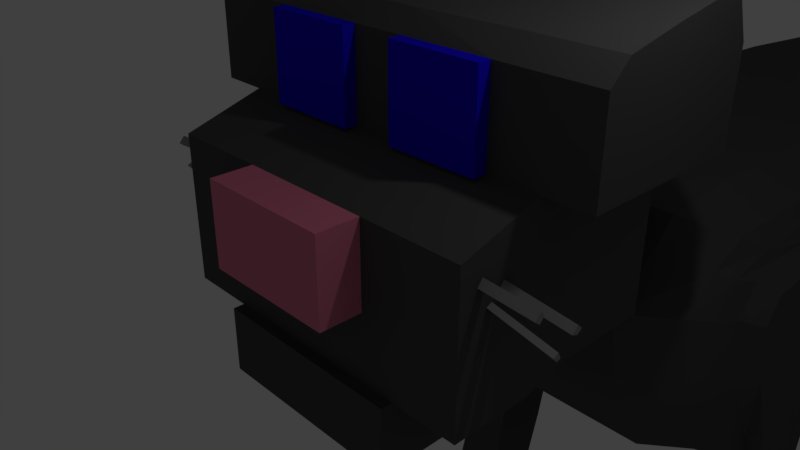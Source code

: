 # Source: Kot2.blend  (saved by Blender 2.79.0; exported with 4.5.12 LTS)
import bpy
from mathutils import Matrix  # noqa: F401  (used for matrix-valued properties, if any)

bpy.ops.wm.read_factory_settings(use_empty=True)
scene = bpy.context.scene
scene.name = 'Scene'

# ---- collections
col_collection_1 = bpy.data.collections.new('Collection 1'); scene.collection.children.link(col_collection_1)

# ---- materials (node trees are filled in below, after node groups)
mat_other = bpy.data.materials.new('Other')
mat_other.alpha_threshold = 0.0
mat_other.use_transparent_shadow = False
mat_other.diffuse_color = (0.8, 0.2124, 0.3257, 1.0)
mat_other.roughness = 0.5
mat_other.line_color = (0.0, 0.0, 0.0, 1.0)
mat_fur = bpy.data.materials.new('Fur')
mat_fur.alpha_threshold = 0.0
mat_fur.use_transparent_shadow = False
mat_fur.diffuse_color = (0.08115, 0.08115, 0.08115, 1.0)
mat_fur.roughness = 0.5
mat_oczy = bpy.data.materials.new('Oczy')
mat_oczy.alpha_threshold = 0.0
mat_oczy.use_transparent_shadow = False
mat_oczy.diffuse_color = (0.01152, 0.002159, 0.8, 1.0)
mat_oczy.roughness = 0.5
mat_w__y = bpy.data.materials.new('Wąśy')
mat_w__y.alpha_threshold = 0.0
mat_w__y.use_transparent_shadow = False
mat_w__y.diffuse_color = (0.2754, 0.2754, 0.2754, 1.0)
mat_w__y.roughness = 0.5

# ---- material node trees

# ---- world
world_world = bpy.data.worlds.new('World'); scene.world = world_world
world_world.color = (0.05088, 0.05088, 0.05088)
world_world.use_sun_shadow = False
world_world.sun_shadow_jitter_overblur = 0.0
world_world.cycles.sampling_method = 'MANUAL'

# ---- cameras
cam_camera = bpy.data.cameras.new('Camera')
cam_camera.clip_end = 100.0
cam_camera.lens = 35.0
cam_camera.sensor_width = 32.0
cam_camera.sensor_height = 18.0
cam_camera.ortho_scale = 7.314
cam_camera.dof.focus_distance = 0.0
cam_camera.dof.aperture_fstop = 128.0

# ---- lights
light_lamp = bpy.data.lights.new('Lamp', 'POINT')
light_lamp.transmission_factor = 0.0
light_lamp.cutoff_distance = 30.0
light_lamp.energy = 100.0
light_lamp.shadow_buffer_clip_start = 1.001
light_lamp.shadow_soft_size = 0.1
light_lamp.shadow_maximum_resolution = 0.006
light_lamp.use_absolute_resolution = True

# ---- meshes
me_cube = bpy.data.meshes.new('Cube')
me_cube.from_pydata([(-1.497, -1.0, 0.0), (-1.5, -1.0, -1.0), (-1.0, -1.0, -1.0), (-1.0, -1.0, 0.0), (-2.497, -1.0, 1.224), (-1.0, -1.0, 1.224), (-1.497, -1.0, 1.224), (-2.497, -1.0, -1.0), (-2.497, -1.0, 0.0), (-2.497, 0.1801, 1.596), (-1.0, -1.0, -2.0), (-1.5, -1.0, -2.0), (-0.09281, -1.0, -1.0), (-0.09281, -1.0, 0.0), (-1.0, 0.1785, -2.0), (-0.392, 0.1801, 1.596), (-1.746, 0.1801, 1.596), (-2.497, 0.1801, 2.882), (-0.392, 0.1801, 2.882), (-1.746, 0.1801, 2.882), (-3.19, 0.1801, 1.596), (-3.19, 0.1801, 2.882), (-2.327, 2.349, 3.51), (-1.0, 2.362, 3.527), (-1.464, 2.313, 3.494), (-3.19, 2.385, 3.527), (-2.565, 2.385, 5.485), (-0.09281, -1.612, 0.0), (-1.0, -1.612, 0.0), (-1.0, -1.612, 1.224), (-0.392, -0.0128, 1.596), (-1.746, -0.0128, 1.596), (-0.392, -0.0128, 2.882), (-1.746, -0.0128, 2.882), (-0.09281, -1.165, -1.0), (-1.5, -1.165, -2.0), (-1.0, -1.165, -2.0), (-0.09281, -1.165, -2.0), (-1.0, -1.165, -1.0), (-1.5, -1.165, -1.0), (-2.497, 0.4727, 3.161), (-0.392, 0.4148, 3.161), (-1.746, 0.4727, 3.161), (-3.19, 0.4727, 3.161), (-2.497, 0.182, 1.224), (-2.497, 0.182, -1.0), (-2.497, 0.182, 0.0), (-1.5, 0.1794, -1.0), (-1.5, 0.1785, -2.0), (-1.5, 1.012, -1.0), (-1.5, 1.012, -2.0), (-2.343, 0.9901, -1.0), (-2.343, 0.9901, 0.0), (-2.497, 0.9874, 1.596), (-2.343, 0.9893, 1.224), (-3.19, 0.4352, 1.596), (-3.19, 0.4352, 2.882), (-3.19, 1.774, 1.596), (-3.19, 1.774, 2.882), (-1.0, 3.229, 3.527), (-1.0, 4.065, 2.761), (-1.497, 4.088, 2.761), (-1.0, 4.207, 1.713), (-1.497, 4.23, 1.713), (-1.0, 4.023, -0.4707), (-1.497, 4.047, -0.4707), (-1.0, 2.674, -0.9429), (-1.497, 2.697, -0.9429), (-1.0, 2.644, -2.036), (-1.497, 2.667, -2.036), (-1.0, 1.009, -1.965), (-1.5, 0.196, -1.0), (-2.343, 2.693, -1.0), (-1.5, 0.9861, -1.0), (-2.343, 2.693, 0.0), (-2.497, 2.69, 1.596), (-2.343, 2.692, 1.224), (-3.19, 2.688, 1.596), (-3.19, 2.688, 2.882), (-2.344, 3.388, 2.821), (-3.19, 1.347, 3.344), (-2.451, 3.061, 3.99), (-2.592, 3.061, 3.548), (-2.21, 3.061, 3.548), (-1.479, 2.389, 3.527), (-3.195, 2.404, 3.527), (-2.565, 2.385, 5.485), (-2.451, 3.061, 3.99), (-2.596, 3.08, 3.548), (-2.21, 3.061, 3.548), (-2.497, -0.6643, 0.9615), (-2.497, -0.6031, 0.8903), (-2.497, -0.6659, 0.8057), (-2.497, -0.7436, 0.8643), (-2.497, -0.3219, 0.8014), (-2.497, -0.2477, 0.7329), (-2.497, -0.3178, 0.6783), (-2.497, -0.4019, 0.7117), (-2.497, -0.5064, 0.6062), (-2.497, -0.4636, 0.524), (-2.497, -0.5211, 0.4991), (-2.497, -0.5845, 0.5682), (-3.241, -0.6643, 0.9023), (-3.241, -0.6031, 0.8311), (-3.241, -0.6659, 0.7465), (-3.241, -0.7436, 0.8051), (-3.376, -0.2185, 0.6125), (-3.376, -0.1444, 0.544), (-3.376, -0.2145, 0.4894), (-3.376, -0.2985, 0.5227), (-3.376, -0.5064, 0.4172), (-3.376, -0.4636, 0.335), (-3.376, -0.5211, 0.3101), (-3.376, -0.5845, 0.3792), (-1.497, 4.1, 0.1694), (-1.0, 4.077, 0.1694), (-1.0, 4.095, -0.6034), (-1.0, 4.409, -0.2634), (-1.0, 3.006, -1.376), (-1.0, 5.978, -0.1753), (-1.0, 7.578, -0.2261), (-1.0, 9.699, -0.2261), (-1.0, 11.97, -0.2626), (-1.0, 14.18, -0.3153), (-1.0, 16.55, -0.4206), (-1.0, 17.34, -0.5785), (-1.0, 17.87, -1.289), (-1.0, 17.91, -2.679), (-1.0, 17.91, -3.849), (-1.0, 17.76, -4.836), (-1.0, 17.43, -5.348), (-1.0, 16.19, -5.531), (-1.0, 14.51, -5.311), (-1.0, 12.27, -5.384), (-1.0, 10.3, -5.384), (-1.0, 8.472, -5.348), (-1.0, 6.461, -5.348), (-1.0, 4.78, -4.946), (-1.0, 3.5, -3.044), (-1.792, 4.095, -0.6034), (-1.792, 4.409, -0.2634), (-1.792, 3.006, -1.376), (-1.792, 5.978, -0.1753), (-1.792, 7.578, -0.2261), (-1.792, 9.699, -0.2261), (-1.792, 11.97, -0.2626), (-1.792, 14.18, -0.3153), (-1.792, 16.55, -0.4206), (-1.792, 17.34, -0.5785), (-1.792, 17.87, -1.289), (-1.792, 17.91, -2.679), (-1.792, 17.91, -3.849), (-1.792, 17.76, -4.836), (-1.792, 17.43, -5.348), (-1.792, 16.19, -5.531), (-1.455, 14.51, -5.311), (-1.455, 12.27, -5.384), (-1.455, 10.3, -5.384), (-1.539, 8.472, -5.348), (-1.557, 6.461, -5.348), (-1.557, 4.78, -4.946), (-1.792, 3.5, -3.044), (-2.645, 4.216, -0.8138), (-2.645, 4.904, -0.4993), (-2.645, 3.666, -1.394), (-2.645, 6.646, -0.496), (-2.645, 8.046, -0.5404), (-2.645, 9.901, -0.5404), (-2.645, 11.88, -0.5724), (-2.645, 13.82, -0.6185), (-2.645, 15.89, -0.7106), (-2.645, 17.06, -0.8441), (-2.645, 17.43, -1.365), (-2.645, 17.53, -2.646), (-2.645, 17.5, -3.777), (-2.645, 17.21, -4.545), (-2.363, 16.52, -5.253), (-2.363, 14.66, -5.232), (-2.308, 14.11, -4.99), (-2.308, 12.16, -5.054), (-2.308, 10.43, -5.054), (-2.392, 8.828, -5.022), (-2.447, 7.77, -5.241), (-2.41, 5.181, -4.764), (-2.645, 3.984, -3.092), (-2.836, 4.517, -0.997), (-2.836, 5.405, -0.8284), (-2.836, 4.123, -1.526), (-2.836, 7.399, -0.8596), (-2.836, 8.57, -0.8968), (-2.836, 10.12, -0.8968), (-2.836, 11.78, -0.9236), (-2.836, 13.4, -0.9621), (-2.836, 15.37, -0.94), (-2.836, 16.59, -1.028), (-2.836, 17.06, -1.543), (-2.836, 17.13, -2.678), (-2.836, 17.02, -3.612), (-2.836, 16.91, -4.275), (-2.836, 16.41, -4.799), (-2.836, 14.5, -4.727), (-2.499, 13.64, -4.62), (-2.499, 12.01, -4.673), (-2.499, 10.56, -4.673), (-2.582, 9.225, -4.647), (-2.819, 7.753, -5.184), (-2.836, 5.476, -4.686), (-2.836, 4.375, -3.054), (-2.977, 4.95, -1.111), (-2.977, 6.622, -1.041), (-2.977, 4.543, -1.621), (-2.977, 7.98, -1.14), (-2.977, 8.974, -1.172), (-2.977, 10.29, -1.172), (-2.977, 11.77, -1.166), (-2.977, 13.08, -1.227), (-2.977, 14.66, -1.222), (-2.977, 16.18, -1.186), (-2.977, 16.76, -1.635), (-2.977, 16.86, -2.655), (-2.977, 16.8, -3.469), (-2.977, 16.63, -4.113), (-2.977, 16.35, -4.513), (-2.977, 14.38, -4.343), (-2.64, 13.28, -4.334), (-2.64, 11.89, -4.38), (-2.64, 10.67, -4.38), (-2.724, 9.334, -4.485), (-2.977, 7.761, -4.641), (-2.977, 5.798, -4.508), (-2.977, 4.902, -3.042), (-2.64, 11.89, -3.028), (-2.64, 10.67, -3.028), (-2.977, 11.74, -1.884), (-2.977, 10.55, -1.912), (-2.64, 13.14, -3.012), (-2.977, 14.23, -3.093), (-2.977, 13.12, -1.888), (-2.977, 9.181, -1.91), (-2.977, 14.23, -1.898), (-2.724, 9.388, -3.038), (-2.977, 8.186, -1.943), (-2.977, 8.263, -3.012), (-0.371, 17.54, -0.854), (-0.3625, 17.68, -1.035), (-0.2334, 17.77, -1.16), (-0.3644, 18.0, -0.8631), (-0.3609, 18.0, -1.033), (-0.2334, 18.0, -1.156), (-0.3637, 18.42, -0.8621), (-0.3601, 18.42, -1.032), (-0.2326, 18.43, -1.155), (-0.3628, 18.92, -0.8609), (-0.3593, 18.92, -1.03), (-0.2318, 18.93, -1.154), (-0.3616, 19.62, -0.8593), (-0.3581, 19.62, -1.029), (-0.2306, 19.62, -1.152), (-0.3602, 20.45, -0.8573), (-0.3567, 20.45, -1.027), (-0.2291, 20.45, -1.15), (-0.3585, 21.47, -0.8549), (-0.3549, 21.47, -1.025), (-0.2274, 21.47, -1.148), (-0.3571, 22.27, -0.8531), (-0.3535, 22.27, -1.023), (-0.226, 22.28, -1.146), (-0.3555, 23.19, -0.8509), (-0.3519, 23.19, -1.021), (-0.2244, 23.19, -1.144), (-0.354, 24.07, -0.8489), (-0.3504, 24.07, -1.018), (-0.2229, 24.07, -1.142), (-0.3103, 25.64, -0.8681), (-0.3115, 25.64, -1.01), (-0.2031, 25.64, -1.113), (-0.1822, 26.63, -0.8995), (-0.2067, 26.66, -0.979), (-0.1679, 26.66, -1.056), (-3.277, 5.203, -1.312), (-3.277, 4.86, -1.741), (-3.277, 6.613, -1.252), (-3.277, 7.756, -1.336), (-3.277, 16.01, -1.437), (-3.277, 14.73, -1.468), (-3.277, 16.5, -1.817), (-3.277, 16.58, -2.68), (-3.277, 16.59, -3.311), (-3.277, 16.51, -3.826), (-3.277, 16.31, -4.471), (-3.277, 14.49, -4.301), (-3.277, 5.724, -4.228), (-3.277, 7.835, -4.304), (-3.277, 5.163, -2.939), (-3.277, 14.36, -3.051), (-3.277, 14.36, -2.04), (-3.277, 7.93, -2.013), (-3.277, 6.777, -1.851), (-3.277, 7.995, -2.914), (-3.277, 6.99, -2.914), (-2.977, 16.52, -5.253), (-3.277, 16.48, -5.211), (-2.977, 16.73, -6.354), (-3.277, 16.69, -6.312), (-2.977, 16.58, -7.475), (-3.277, 16.55, -7.433), (-2.977, 16.88, -8.237), (-3.277, 16.84, -8.195), (-2.977, 17.13, -8.808), (-3.277, 17.1, -8.766), (-2.977, 16.37, -10.08), (-3.277, 16.33, -10.04), (-2.977, 15.35, -11.07), (-3.277, 15.33, -11.03), (-2.977, 14.95, -11.39), (-3.277, 15.03, -11.35), (-2.977, 14.4, -11.39), (-3.277, 14.37, -11.35), (-2.977, 13.92, -11.3), (-3.277, 13.88, -11.32), (-2.977, 13.43, -11.33), (-3.277, 13.39, -11.31), (-2.977, 13.41, -10.65), (-3.277, 13.37, -10.61), (-2.977, 13.92, -10.35), (-3.277, 13.88, -10.31), (-2.977, 14.51, -10.27), (-3.277, 14.47, -10.23), (-2.977, 15.06, -9.527), (-3.277, 15.02, -9.485), (-2.977, 15.42, -9.125), (-3.277, 15.38, -9.083), (-2.977, 15.57, -8.723), (-3.277, 15.53, -8.681), (-2.977, 15.12, -7.771), (-3.277, 15.09, -7.729), (-2.977, 14.34, -6.163), (-3.277, 14.3, -6.121), (-3.277, 14.3, -6.121), (-2.977, 14.66, -5.232), (-3.277, 14.62, -5.19), (-2.977, 7.698, -5.15), (-3.277, 7.658, -5.133), (-2.977, 7.61, -5.908), (-3.277, 7.57, -5.891), (-2.977, 7.475, -6.949), (-3.277, 7.436, -6.932), (-2.977, 7.264, -7.937), (-3.277, 7.224, -7.919), (-2.977, 6.946, -9.1), (-3.277, 6.907, -9.083), (-2.977, 6.664, -10.23), (-3.277, 6.625, -10.21), (-2.977, 6.294, -11.3), (-3.277, 6.254, -11.29), (-2.977, 5.677, -11.43), (-3.277, 5.637, -11.41), (-2.977, 4.584, -11.34), (-3.277, 4.544, -11.32), (-2.977, 3.896, -11.38), (-3.277, 3.856, -11.36), (-2.977, 3.79, -10.76), (-3.277, 3.75, -10.74), (-2.977, 4.213, -10.25), (-3.277, 4.174, -10.23), (-2.977, 5.201, -10.25), (-3.277, 5.161, -10.23), (-2.977, 5.571, -9.118), (-3.277, 5.531, -9.101), (-2.977, 5.853, -8.113), (-3.277, 5.813, -8.096), (-2.977, 6.012, -6.932), (-3.277, 5.972, -6.914), (-2.977, 6.1, -5.239), (-3.277, 6.06, -5.222), (-2.79, 6.005, -5.278), (-2.347, 6.152, -5.26), (-2.794, 7.698, -5.109), (-2.794, 7.61, -5.868), (-2.794, 7.475, -6.908), (-2.794, 7.264, -7.896), (-2.794, 6.946, -9.06), (-2.794, 6.664, -10.19), (-2.794, 6.294, -11.26), (-2.794, 5.677, -11.39), (-2.794, 4.584, -11.3), (-2.794, 3.896, -11.33), (-2.794, 3.79, -10.72), (-2.794, 4.213, -10.21), (-2.794, 5.201, -10.21), (-2.794, 5.571, -9.077), (-2.794, 5.853, -8.072), (-2.794, 6.012, -6.891), (-2.35, 7.61, -5.888), (-2.35, 7.475, -6.929), (-2.35, 7.264, -7.916), (-2.35, 6.946, -9.08), (-2.35, 6.664, -10.21), (-2.35, 6.294, -11.28), (-2.35, 5.677, -11.41), (-2.35, 4.584, -11.32), (-2.35, 3.896, -11.35), (-2.35, 3.79, -10.74), (-2.35, 4.213, -10.23), (-2.35, 5.201, -10.23), (-2.35, 5.571, -9.098), (-2.35, 5.853, -8.093), (-2.35, 6.012, -6.911), (-2.843, 16.52, -5.253), (-2.843, 16.73, -6.354), (-2.843, 16.58, -7.475), (-2.843, 16.88, -8.237), (-2.843, 17.13, -8.808), (-2.843, 16.37, -10.08), (-2.843, 15.35, -11.07), (-2.843, 14.95, -11.39), (-2.843, 14.4, -11.39), (-2.843, 13.92, -11.3), (-2.843, 13.43, -11.33), (-2.843, 13.41, -10.65), (-2.843, 13.92, -10.35), (-2.843, 14.51, -10.27), (-2.843, 15.06, -9.527), (-2.843, 15.42, -9.125), (-2.843, 15.57, -8.723), (-2.843, 15.12, -7.771), (-2.843, 14.34, -6.163), (-2.843, 14.34, -6.163), (-2.843, 14.66, -5.232), (-2.363, 16.73, -6.354), (-2.363, 16.58, -7.475), (-2.363, 16.88, -8.237), (-2.363, 17.13, -8.808), (-2.363, 16.37, -10.08), (-2.363, 15.35, -11.07), (-2.363, 14.95, -11.39), (-2.363, 14.4, -11.39), (-2.363, 13.92, -11.3), (-2.363, 13.43, -11.33), (-2.363, 13.41, -10.65), (-2.363, 13.92, -10.35), (-2.363, 14.51, -10.27), (-2.363, 15.06, -9.527), (-2.363, 15.42, -9.125), (-2.363, 15.57, -8.723), (-2.363, 15.12, -7.771), (-2.363, 14.34, -6.163), (-2.363, 14.34, -6.163), (1.497, -1.0, 0.0), (1.5, -1.0, -1.0), (1.0, -1.0, -1.0), (0.0, -1.0, -1.0), (1.0, -1.0, 0.0), (0.0, -1.0, 0.0), (2.497, -1.0, 1.224), (1.0, -1.0, 1.224), (1.497, -1.0, 1.224), (0.0, -1.0, 1.224), (2.497, -1.0, -1.0), (2.497, -1.0, 0.0), (2.497, 0.1801, 1.596), (1.0, -1.0, -2.0), (0.0, -1.0, -2.0), (1.5, -1.0, -2.0), (0.09281, -1.0, -1.0), (0.09281, -1.0, 0.0), (1.0, 0.1785, -2.0), (0.392, 0.1801, 1.596), (1.746, 0.1801, 1.596), (0.0, 0.1801, 1.596), (2.497, 0.1801, 2.882), (0.392, 0.1801, 2.882), (1.746, 0.1801, 2.882), (0.0, 0.1801, 2.882), (3.19, 0.1801, 1.596), (3.19, 0.1801, 2.882), (2.327, 2.349, 3.51), (1.0, 2.362, 3.527), (1.464, 2.313, 3.494), (0.0, 2.362, 3.527), (3.19, 2.385, 3.527), (2.565, 2.385, 5.485), (0.09281, -1.612, 0.0), (0.0, -1.612, 0.0), (1.0, -1.612, 0.0), (1.0, -1.612, 1.224), (0.0, -1.612, 1.224), (0.392, -0.0128, 1.596), (1.746, -0.0128, 1.596), (0.392, -0.0128, 2.882), (1.746, -0.0128, 2.882), (0.09281, -1.165, -1.0), (0.0, -1.165, -1.0), (1.5, -1.165, -2.0), (1.0, -1.165, -2.0), (0.09281, -1.165, -2.0), (0.0, -1.165, -2.0), (1.0, -1.165, -1.0), (1.5, -1.165, -1.0), (2.497, 0.4727, 3.161), (0.392, 0.4148, 3.161), (1.746, 0.4727, 3.161), (0.0, 0.4148, 3.161), (3.19, 0.4727, 3.161), (2.497, 0.182, 1.224), (2.497, 0.182, -1.0), (2.497, 0.182, 0.0), (1.5, 0.1794, -1.0), (1.5, 0.1785, -2.0), (1.5, 1.012, -1.0), (1.5, 1.012, -2.0), (2.343, 0.9901, -1.0), (2.343, 0.9901, 0.0), (2.497, 0.9874, 1.596), (2.343, 0.9893, 1.224), (3.19, 0.4352, 1.596), (3.19, 0.4352, 2.882), (3.19, 1.774, 1.596), (3.19, 1.774, 2.882), (1.0, 3.229, 3.527), (0.0, 3.229, 3.527), (1.0, 4.065, 2.761), (1.497, 4.088, 2.761), (0.0, 4.065, 2.761), (1.0, 4.207, 1.713), (1.497, 4.23, 1.713), (0.0, 4.207, 1.713), (1.0, 4.023, -0.4707), (1.497, 4.047, -0.4707), (0.0, 4.023, -0.4707), (1.0, 2.674, -0.9429), (1.497, 2.697, -0.9429), (0.0, 2.674, -0.9429), (1.0, 2.644, -2.036), (1.497, 2.667, -2.036), (0.0, 2.644, -2.036), (1.0, 1.009, -1.965), (0.0, 0.1785, -2.0), (0.0, 1.009, -1.965), (1.5, 0.196, -1.0), (2.343, 2.693, -1.0), (1.5, 0.9861, -1.0), (2.343, 2.693, 0.0), (2.497, 2.69, 1.596), (2.343, 2.692, 1.224), (3.19, 2.688, 1.596), (3.19, 2.688, 2.882), (2.344, 3.388, 2.821), (3.19, 1.347, 3.344), (2.451, 3.061, 3.99), (2.592, 3.061, 3.548), (2.21, 3.061, 3.548), (1.479, 2.389, 3.527), (3.195, 2.404, 3.527), (2.565, 2.385, 5.485), (2.451, 3.061, 3.99), (2.596, 3.08, 3.548), (2.21, 3.061, 3.548), (2.497, -0.6643, 0.9615), (2.497, -0.6031, 0.8903), (2.497, -0.6659, 0.8057), (2.497, -0.7436, 0.8643), (2.497, -0.3219, 0.8014), (2.497, -0.2477, 0.7329), (2.497, -0.3178, 0.6783), (2.497, -0.4019, 0.7117), (2.497, -0.5064, 0.6062), (2.497, -0.4636, 0.524), (2.497, -0.5211, 0.4991), (2.497, -0.5845, 0.5682), (3.241, -0.6643, 0.9023), (3.241, -0.6031, 0.8311), (3.241, -0.6659, 0.7465), (3.241, -0.7436, 0.8051), (3.376, -0.2185, 0.6125), (3.376, -0.1444, 0.544), (3.376, -0.2145, 0.4894), (3.376, -0.2985, 0.5227), (3.376, -0.5064, 0.4172), (3.376, -0.4636, 0.335), (3.376, -0.5211, 0.3101), (3.376, -0.5845, 0.3792), (1.497, 4.1, 0.1694), (1.0, 4.077, 0.1694), (0.0, 4.077, 0.1694), (1.0, 4.095, -0.6034), (0.0, 4.355, -0.9036), (1.0, 4.409, -0.2634), (0.0, 4.409, -0.2634), (1.0, 3.006, -1.376), (0.0, 3.006, -1.376), (1.0, 5.978, -0.1753), (0.0, 5.978, -0.1753), (1.0, 7.578, -0.2261), (0.0, 7.578, -0.2261), (1.0, 9.699, -0.2261), (0.0, 9.699, -0.2261), (1.0, 11.97, -0.2626), (0.0, 11.97, -0.2626), (1.0, 14.18, -0.3153), (0.0, 14.18, -0.3153), (1.0, 16.55, -0.4206), (0.0, 16.55, -0.4206), (1.0, 17.34, -0.5785), (0.0, 17.34, -0.5785), (1.0, 17.87, -1.289), (0.0, 17.87, -1.289), (1.0, 17.91, -2.679), (0.0, 17.91, -2.679), (1.0, 17.91, -3.849), (0.0, 17.91, -3.849), (1.0, 17.76, -4.836), (0.0, 17.76, -4.836), (1.0, 17.43, -5.348), (0.0, 17.43, -5.348), (1.0, 16.19, -5.531), (0.0, 16.19, -5.531), (1.0, 14.51, -5.311), (0.0, 14.51, -5.311), (1.0, 12.27, -5.384), (0.0, 12.27, -5.384), (1.0, 10.3, -5.384), (0.0, 10.3, -5.384), (1.0, 8.472, -5.348), (0.0, 8.472, -5.348), (1.0, 6.461, -5.348), (0.0, 6.461, -5.348), (1.0, 4.78, -4.946), (0.0, 4.78, -4.946), (1.0, 3.5, -3.044), (0.0, 3.5, -3.044), (1.792, 4.095, -0.6034), (1.792, 4.409, -0.2634), (1.792, 3.006, -1.376), (1.792, 5.978, -0.1753), (1.792, 7.578, -0.2261), (1.792, 9.699, -0.2261), (1.792, 11.97, -0.2626), (1.792, 14.18, -0.3153), (1.792, 16.55, -0.4206), (1.792, 17.34, -0.5785), (1.792, 17.87, -1.289), (1.792, 17.91, -2.679), (1.792, 17.91, -3.849), (1.792, 17.76, -4.836), (1.792, 17.43, -5.348), (1.792, 16.19, -5.531), (1.455, 14.51, -5.311), (1.455, 12.27, -5.384), (1.455, 10.3, -5.384), (1.539, 8.472, -5.348), (1.557, 6.461, -5.348), (1.557, 4.78, -4.946), (1.792, 3.5, -3.044), (2.645, 4.216, -0.8138), (2.645, 4.904, -0.4993), (2.645, 3.666, -1.394), (2.645, 6.646, -0.496), (2.645, 8.046, -0.5404), (2.645, 9.901, -0.5404), (2.645, 11.88, -0.5724), (2.645, 13.82, -0.6185), (2.645, 15.89, -0.7106), (2.645, 17.06, -0.8441), (2.645, 17.43, -1.365), (2.645, 17.53, -2.646), (2.645, 17.5, -3.777), (2.645, 17.21, -4.545), (2.363, 16.52, -5.253), (2.363, 14.66, -5.232), (2.308, 14.11, -4.99), (2.308, 12.16, -5.054), (2.308, 10.43, -5.054), (2.392, 8.828, -5.022), (2.447, 7.77, -5.241), (2.41, 5.181, -4.764), (2.645, 3.984, -3.092), (2.836, 4.517, -0.997), (2.836, 5.405, -0.8284), (2.836, 4.123, -1.526), (2.836, 7.399, -0.8596), (2.836, 8.57, -0.8968), (2.836, 10.12, -0.8968), (2.836, 11.78, -0.9236), (2.836, 13.4, -0.9621), (2.836, 15.37, -0.94), (2.836, 16.59, -1.028), (2.836, 17.06, -1.543), (2.836, 17.13, -2.678), (2.836, 17.02, -3.612), (2.836, 16.91, -4.275), (2.836, 16.41, -4.799), (2.836, 14.5, -4.727), (2.499, 13.64, -4.62), (2.499, 12.01, -4.673), (2.499, 10.56, -4.673), (2.582, 9.225, -4.647), (2.819, 7.753, -5.184), (2.836, 5.476, -4.686), (2.836, 4.375, -3.054), (2.977, 4.95, -1.111), (2.977, 6.622, -1.041), (2.977, 4.543, -1.621), (2.977, 7.98, -1.14), (2.977, 8.974, -1.172), (2.977, 10.29, -1.172), (2.977, 11.77, -1.166), (2.977, 13.08, -1.227), (2.977, 14.66, -1.222), (2.977, 16.18, -1.186), (2.977, 16.76, -1.635), (2.977, 16.86, -2.655), (2.977, 16.8, -3.469), (2.977, 16.63, -4.113), (2.977, 16.35, -4.513), (2.977, 14.38, -4.343), (2.64, 13.28, -4.334), (2.64, 11.89, -4.38), (2.64, 10.67, -4.38), (2.724, 9.334, -4.485), (2.977, 7.761, -4.641), (2.977, 5.798, -4.508), (2.977, 4.902, -3.042), (2.64, 11.89, -3.028), (2.64, 10.67, -3.028), (2.977, 11.74, -1.884), (2.977, 10.55, -1.912), (2.64, 13.14, -3.012), (2.977, 14.23, -3.093), (2.977, 13.12, -1.888), (2.977, 9.181, -1.91), (2.977, 14.23, -1.898), (2.724, 9.388, -3.038), (2.977, 8.186, -1.943), (2.977, 8.263, -3.012), (0.0, 17.45, -0.7302), (0.0, 17.77, -1.161), (0.371, 17.54, -0.854), (0.3625, 17.68, -1.035), (0.2334, 17.77, -1.16), (0.0, 18.0, -0.7312), (0.0, 18.0, -1.18), (0.3644, 18.0, -0.8631), (0.3609, 18.0, -1.033), (0.2334, 18.0, -1.156), (0.0, 18.42, -0.7303), (0.0, 18.42, -1.179), (0.3637, 18.42, -0.8621), (0.3601, 18.42, -1.032), (0.2326, 18.43, -1.155), (0.0, 18.92, -0.7291), (0.0, 18.92, -1.178), (0.3628, 18.92, -0.8609), (0.3593, 18.92, -1.03), (0.2318, 18.93, -1.154), (0.0, 19.62, -0.7275), (0.0, 19.62, -1.176), (0.3616, 19.62, -0.8593), (0.3581, 19.62, -1.029), (0.2306, 19.62, -1.152), (0.0, 20.45, -0.7255), (0.0, 20.45, -1.174), (0.3602, 20.45, -0.8573), (0.3567, 20.45, -1.027), (0.2291, 20.45, -1.15), (0.0, 21.47, -0.7231), (0.0, 21.47, -1.172), (0.3585, 21.47, -0.8549), (0.3549, 21.47, -1.025), (0.2274, 21.47, -1.148), (0.0, 22.27, -0.7212), (0.0, 22.27, -1.17), (0.3571, 22.27, -0.8531), (0.3535, 22.27, -1.023), (0.226, 22.28, -1.146), (0.0, 23.19, -0.7191), (0.0, 23.19, -1.168), (0.3555, 23.19, -0.8509), (0.3519, 23.19, -1.021), (0.2244, 23.19, -1.144), (0.0, 24.07, -0.7171), (0.0, 24.07, -1.166), (0.354, 24.07, -0.8489), (0.3504, 24.07, -1.018), (0.2229, 24.07, -1.142), (0.0, 25.64, -0.7534), (0.0, 25.64, -1.143), (0.3103, 25.64, -0.8681), (0.3115, 25.64, -1.01), (0.2031, 25.64, -1.113), (0.0, 26.66, -0.835), (0.0, 26.66, -1.114), (0.1822, 26.63, -0.8995), (0.2067, 26.66, -0.979), (0.1679, 26.66, -1.056), (3.277, 5.203, -1.312), (3.277, 4.86, -1.741), (3.277, 6.613, -1.252), (3.277, 7.756, -1.336), (3.277, 16.01, -1.437), (3.277, 14.73, -1.468), (3.277, 16.5, -1.817), (3.277, 16.58, -2.68), (3.277, 16.59, -3.311), (3.277, 16.51, -3.826), (3.277, 16.31, -4.471), (3.277, 14.49, -4.301), (3.277, 5.724, -4.228), (3.277, 7.835, -4.304), (3.277, 5.163, -2.939), (3.277, 14.36, -3.051), (3.277, 14.36, -2.04), (3.277, 7.93, -2.013), (3.277, 6.777, -1.851), (3.277, 7.995, -2.914), (3.277, 6.99, -2.914), (2.977, 16.52, -5.253), (3.277, 16.48, -5.211), (2.977, 16.73, -6.354), (3.277, 16.69, -6.312), (2.977, 16.58, -7.475), (3.277, 16.55, -7.433), (2.977, 16.88, -8.237), (3.277, 16.84, -8.195), (2.977, 17.13, -8.808), (3.277, 17.1, -8.766), (2.977, 16.37, -10.08), (3.277, 16.33, -10.04), (2.977, 15.35, -11.07), (3.277, 15.33, -11.03), (2.977, 14.95, -11.39), (3.277, 15.03, -11.35), (2.977, 14.4, -11.39), (3.277, 14.37, -11.35), (2.977, 13.92, -11.3), (3.277, 13.88, -11.32), (2.977, 13.43, -11.33), (3.277, 13.39, -11.31), (2.977, 13.41, -10.65), (3.277, 13.37, -10.61), (2.977, 13.92, -10.35), (3.277, 13.88, -10.31), (2.977, 14.51, -10.27), (3.277, 14.47, -10.23), (2.977, 15.06, -9.527), (3.277, 15.02, -9.485), (2.977, 15.42, -9.125), (3.277, 15.38, -9.083), (2.977, 15.57, -8.723), (3.277, 15.53, -8.681), (2.977, 15.12, -7.771), (3.277, 15.09, -7.729), (2.977, 14.34, -6.163), (3.277, 14.3, -6.121), (3.277, 14.3, -6.121), (2.977, 14.66, -5.232), (3.277, 14.62, -5.19), (2.977, 7.698, -5.15), (3.277, 7.658, -5.133), (2.977, 7.61, -5.908), (3.277, 7.57, -5.891), (2.977, 7.475, -6.949), (3.277, 7.436, -6.932), (2.977, 7.264, -7.937), (3.277, 7.224, -7.919), (2.977, 6.946, -9.1), (3.277, 6.907, -9.083), (2.977, 6.664, -10.23), (3.277, 6.625, -10.21), (2.977, 6.294, -11.3), (3.277, 6.254, -11.29), (2.977, 5.677, -11.43), (3.277, 5.637, -11.41), (2.977, 4.584, -11.34), (3.277, 4.544, -11.32), (2.977, 3.896, -11.38), (3.277, 3.856, -11.36), (2.977, 3.79, -10.76), (3.277, 3.75, -10.74), (2.977, 4.213, -10.25), (3.277, 4.174, -10.23), (2.977, 5.201, -10.25), (3.277, 5.161, -10.23), (2.977, 5.571, -9.118), (3.277, 5.531, -9.101), (2.977, 5.853, -8.113), (3.277, 5.813, -8.096), (2.977, 6.012, -6.932), (3.277, 5.972, -6.914), (2.977, 6.1, -5.239), (3.277, 6.06, -5.222), (2.79, 6.005, -5.278), (2.347, 6.152, -5.26), (2.794, 7.698, -5.109), (2.794, 7.61, -5.868), (2.794, 7.475, -6.908), (2.794, 7.264, -7.896), (2.794, 6.946, -9.06), (2.794, 6.664, -10.19), (2.794, 6.294, -11.26), (2.794, 5.677, -11.39), (2.794, 4.584, -11.3), (2.794, 3.896, -11.33), (2.794, 3.79, -10.72), (2.794, 4.213, -10.21), (2.794, 5.201, -10.21), (2.794, 5.571, -9.077), (2.794, 5.853, -8.072), (2.794, 6.012, -6.891), (2.35, 7.61, -5.888), (2.35, 7.475, -6.929), (2.35, 7.264, -7.916), (2.35, 6.946, -9.08), (2.35, 6.664, -10.21), (2.35, 6.294, -11.28), (2.35, 5.677, -11.41), (2.35, 4.584, -11.32), (2.35, 3.896, -11.35), (2.35, 3.79, -10.74), (2.35, 4.213, -10.23), (2.35, 5.201, -10.23), (2.35, 5.571, -9.098), (2.35, 5.853, -8.093), (2.35, 6.012, -6.911), (2.843, 16.52, -5.253), (2.843, 16.73, -6.354), (2.843, 16.58, -7.475), (2.843, 16.88, -8.237), (2.843, 17.13, -8.808), (2.843, 16.37, -10.08), (2.843, 15.35, -11.07), (2.843, 14.95, -11.39), (2.843, 14.4, -11.39), (2.843, 13.92, -11.3), (2.843, 13.43, -11.33), (2.843, 13.41, -10.65), (2.843, 13.92, -10.35), (2.843, 14.51, -10.27), (2.843, 15.06, -9.527), (2.843, 15.42, -9.125), (2.843, 15.57, -8.723), (2.843, 15.12, -7.771), (2.843, 14.34, -6.163), (2.843, 14.34, -6.163), (2.843, 14.66, -5.232), (2.363, 16.73, -6.354), (2.363, 16.58, -7.475), (2.363, 16.88, -8.237), (2.363, 17.13, -8.808), (2.363, 16.37, -10.08), (2.363, 15.35, -11.07), (2.363, 14.95, -11.39), (2.363, 14.4, -11.39), (2.363, 13.92, -11.3), (2.363, 13.43, -11.33), (2.363, 13.41, -10.65), (2.363, 13.92, -10.35), (2.363, 14.51, -10.27), (2.363, 15.06, -9.527), (2.363, 15.42, -9.125), (2.363, 15.57, -8.723), (2.363, 15.12, -7.771), (2.363, 14.34, -6.163), (2.363, 14.34, -6.163)], [], [(2, 3, 0, 1), (12, 451, 453, 13), (0, 3, 5, 6), (8, 0, 6, 4), (1, 0, 8, 7), (451, 12, 34, 492), (462, 10, 14, 537), (2, 12, 13, 3), (5, 457, 469, 15), (6, 5, 15, 16), (4, 6, 16, 9), (9, 16, 19, 17), (16, 15, 30, 31), (15, 469, 473, 18), (9, 17, 21, 20), (28, 27, 483, 486, 29), (3, 13, 27, 28), (13, 453, 483, 27), (457, 5, 29, 486), (5, 3, 28, 29), (31, 30, 32, 33), (19, 16, 31, 33), (15, 18, 32, 30), (18, 19, 33, 32), (34, 38, 36, 37), (38, 39, 35, 36), (492, 34, 37, 496), (2, 1, 39, 38), (11, 10, 36, 35), (12, 2, 38, 34), (1, 11, 35, 39), (10, 11, 48, 14), (19, 42, 40, 17), (473, 502, 41, 18), (17, 40, 43, 21), (19, 18, 41, 42), (24, 42, 41, 23), (479, 23, 41, 502), (22, 40, 42, 24), (25, 80, 43, 40, 22), (7, 8, 46, 45), (8, 101, 100, 99, 46), (11, 1, 47, 48), (4, 9, 44), (48, 47, 49, 50), (45, 46, 52, 51), (44, 9, 53, 54), (46, 44, 54, 52), (20, 21, 56, 55), (55, 56, 58, 57), (23, 479, 520, 59), (59, 520, 523, 60), (61, 60, 62, 63), (60, 523, 526, 62), (114, 115, 64, 65), (532, 66, 118, 590), (65, 64, 66, 67), (67, 66, 68, 69), (66, 532, 535, 68), (69, 68, 70, 50), (68, 535, 538, 70), (462, 496, 37, 36, 10), (537, 14, 70, 538), (14, 48, 50, 70), (49, 67, 69, 50), (1, 7, 45, 71), (71, 45, 51, 73), (52, 54, 76, 74), (54, 53, 75, 76), (51, 52, 74, 72), (73, 51, 72, 67), (65, 72, 74, 76, 75, 63, 114), (67, 72, 65), (57, 58, 78, 77), (63, 77, 78, 79, 61), (53, 57, 77, 75), (9, 55, 57, 53), (20, 55, 9), (75, 77, 63), (26, 25, 82, 81), (24, 26, 81, 83), (21, 43, 80, 58, 56), (58, 80, 25, 78), (25, 22, 24, 83, 82), (81, 82, 83), (86, 87, 88, 85), (84, 89, 87, 86), (87, 89, 88), (61, 79, 88, 89), (78, 85, 88, 79), (25, 26, 86, 85), (25, 85, 78), (26, 24, 84, 86), (24, 23, 84), (59, 89, 84, 23), (61, 89, 59, 60), (102, 103, 104, 105), (44, 91, 90, 93, 4), (90, 91, 103, 102), (44, 95, 94, 97, 91), (93, 90, 102, 105), (46, 99, 98, 101, 8, 4, 93, 92, 91, 97, 96, 95, 44), (99, 100, 112, 111), (106, 107, 108, 109), (110, 111, 112, 113), (95, 96, 108, 107), (100, 101, 113, 112), (91, 92, 104, 103), (96, 97, 109, 108), (101, 98, 110, 113), (98, 99, 111, 110), (92, 93, 105, 104), (97, 94, 106, 109), (94, 95, 107, 106), (62, 526, 584, 115), (63, 62, 115, 114), (117, 588, 586, 116), (116, 586, 590, 118), (64, 115, 117, 116), (115, 584, 588, 117), (66, 64, 116, 118), (117, 588, 592, 119), (119, 592, 594, 120), (120, 594, 596, 121), (121, 596, 598, 122), (122, 598, 600, 123), (123, 600, 602, 124), (124, 602, 604, 125), (125, 604, 735, 243, 244, 245, 736, 606, 126), (126, 606, 608, 127), (127, 608, 610, 128), (128, 610, 612, 129), (129, 612, 614, 130), (130, 614, 616, 131), (131, 616, 618, 132), (132, 618, 620, 133), (133, 620, 622, 134), (134, 622, 624, 135), (135, 624, 626, 136), (136, 626, 628, 137), (137, 628, 630, 138), (138, 630, 590, 118), (124, 125, 148, 147), (129, 130, 153, 152), (134, 135, 158, 157), (122, 123, 146, 145), (127, 128, 151, 150), (132, 133, 156, 155), (137, 138, 161, 160), (118, 116, 139, 141), (120, 121, 144, 143), (125, 126, 149, 148), (130, 131, 154, 153), (135, 136, 159, 158), (117, 119, 142, 140), (123, 124, 147, 146), (128, 129, 152, 151), (133, 134, 157, 156), (121, 122, 145, 144), (126, 127, 150, 149), (131, 132, 155, 154), (136, 137, 160, 159), (138, 118, 141, 161), (116, 117, 140, 139), (119, 120, 143, 142), (148, 149, 172, 171), (140, 142, 165, 163), (156, 157, 180, 179), (149, 150, 173, 172), (142, 143, 166, 165), (157, 158, 181, 180), (150, 151, 174, 173), (143, 144, 167, 166), (158, 159, 182, 181), (151, 152, 175, 174), (144, 145, 168, 167), (159, 160, 183, 376, 182), (141, 139, 162, 164), (152, 153, 176, 175), (145, 146, 169, 168), (160, 161, 184, 183), (139, 140, 163, 162), (153, 154, 177, 176), (146, 147, 170, 169), (161, 141, 164, 184), (154, 155, 178, 177), (147, 148, 171, 170), (155, 156, 179, 178), (171, 172, 195, 194), (163, 165, 188, 186), (179, 180, 203, 202), (172, 173, 196, 195), (165, 166, 189, 188), (180, 181, 204, 203), (173, 174, 197, 196), (166, 167, 190, 189), (181, 182, 205, 204), (174, 175, 198, 197), (167, 168, 191, 190), (175, 176, 199, 198), (168, 169, 192, 191), (183, 184, 207, 206), (316, 416, 417, 318), (169, 170, 193, 192), (184, 164, 187, 207), (164, 162, 185, 187), (177, 178, 201, 200), (170, 171, 194, 193), (162, 163, 186, 185), (178, 179, 202, 201), (187, 185, 208, 210), (200, 201, 224, 223), (193, 194, 217, 216), (185, 186, 209, 208), (201, 202, 225, 224), (194, 195, 218, 217), (186, 188, 211, 209), (202, 203, 226, 225), (195, 196, 219, 218), (188, 189, 212, 211), (203, 204, 227, 226), (196, 197, 220, 219), (189, 190, 213, 212), (204, 205, 228, 227), (197, 198, 221, 220), (190, 191, 214, 213), (206, 229, 373, 375), (198, 199, 222, 221), (191, 192, 215, 214), (206, 207, 230, 229), (306, 411, 412, 308), (192, 193, 216, 215), (207, 187, 210, 230), (225, 226, 232, 231), (231, 232, 234, 233), (214, 233, 234, 213), (224, 225, 231, 235), (235, 231, 233, 237), (215, 237, 233, 214), (223, 224, 235, 236), (236, 235, 237, 239), (216, 239, 237, 215), (236, 239, 295, 294), (239, 216, 284, 295), (219, 220, 287, 286), (212, 213, 234, 238), (238, 234, 232, 240), (227, 240, 232, 226), (211, 212, 238, 241), (241, 238, 240, 242), (228, 242, 240, 227), (211, 241, 296, 282), (223, 236, 294, 290), (218, 219, 286, 285), (209, 211, 282, 281), (217, 218, 285, 283), (208, 209, 281, 279), (243, 735, 740, 246), (248, 247, 250, 251), (736, 245, 248, 741), (244, 243, 246, 247), (245, 244, 247, 248), (746, 251, 254, 751), (246, 740, 745, 249), (741, 248, 251, 746), (247, 246, 249, 250), (254, 253, 256, 257), (250, 249, 252, 253), (251, 250, 253, 254), (249, 745, 750, 252), (756, 257, 260, 761), (252, 750, 755, 255), (751, 254, 257, 756), (253, 252, 255, 256), (256, 255, 258, 259), (257, 256, 259, 260), (255, 755, 760, 258), (261, 765, 770, 264), (260, 259, 262, 263), (258, 760, 765, 261), (761, 260, 263, 766), (259, 258, 261, 262), (265, 264, 267, 268), (766, 263, 266, 771), (262, 261, 264, 265), (263, 262, 265, 266), (269, 268, 271, 272), (266, 265, 268, 269), (264, 770, 775, 267), (771, 266, 269, 776), (781, 272, 275, 786), (267, 775, 780, 270), (776, 269, 272, 781), (268, 267, 270, 271), (275, 274, 277, 278), (271, 270, 273, 274), (272, 271, 274, 275), (270, 780, 785, 273), (791, 278, 277, 276, 790), (273, 785, 790, 276), (786, 275, 278, 791), (274, 273, 276, 277), (284, 283, 285, 295), (286, 287, 294, 295, 285), (288, 289, 290, 294, 287), (281, 282, 296, 297), (297, 296, 298, 299), (291, 299, 298, 292), (291, 293, 299), (280, 297, 299, 293), (279, 281, 297, 280), (220, 221, 288, 287), (241, 242, 298, 296), (221, 222, 289, 288), (229, 230, 293, 291), (242, 228, 292, 298), (230, 210, 280, 293), (210, 208, 279, 280), (216, 217, 283, 284), (222, 300, 301, 289), (300, 302, 303, 301), (302, 304, 305, 303), (304, 306, 307, 305), (306, 308, 309, 307), (308, 310, 311, 309), (310, 312, 313, 311), (312, 314, 315, 313), (314, 316, 317, 315), (316, 318, 319, 317), (318, 320, 321, 319), (320, 322, 323, 321), (322, 324, 325, 323), (324, 326, 327, 325), (326, 328, 329, 327), (328, 330, 331, 329), (330, 332, 333, 331), (332, 334, 335, 333), (334, 336, 337, 335), (290, 289, 301, 340), (336, 339, 340, 338), (339, 223, 290, 340), (292, 228, 341, 342), (342, 341, 343, 344), (344, 343, 345, 346), (346, 345, 347, 348), (348, 347, 349, 350), (350, 349, 351, 352), (352, 351, 353, 354), (354, 353, 355, 356), (356, 355, 357, 358), (358, 357, 359, 360), (360, 359, 361, 362), (362, 361, 363, 364), (364, 363, 365, 366), (366, 365, 367, 368), (368, 367, 369, 370), (370, 369, 371, 372), (372, 371, 373, 374), (374, 373, 229, 291), (183, 206, 375, 376), (228, 205, 341), (343, 341, 377, 378), (353, 351, 382, 383), (363, 361, 387, 388), (373, 371, 392, 375), (349, 347, 380, 381), (359, 357, 385, 386), (369, 367, 390, 391), (345, 343, 378, 379), (355, 353, 383, 384), (365, 363, 388, 389), (351, 349, 381, 382), (361, 359, 386, 387), (371, 369, 391, 392), (347, 345, 379, 380), (357, 355, 384, 385), (367, 365, 389, 390), (389, 388, 403, 404), (382, 381, 396, 397), (390, 389, 404, 405), (383, 382, 397, 398), (391, 390, 405, 406), (384, 383, 398, 399), (392, 391, 406, 407), (385, 384, 399, 400), (378, 377, 182, 393), (375, 392, 407, 376), (386, 385, 400, 401), (379, 378, 393, 394), (387, 386, 401, 402), (380, 379, 394, 395), (388, 387, 402, 403), (381, 380, 395, 396), (358, 360, 364, 366, 356), (362, 364, 360), (352, 354, 356, 366), (352, 366, 368, 350), (350, 368, 370, 348), (348, 370, 372, 346), (344, 346, 372, 374, 342), (291, 292, 342, 374), (399, 404, 403, 401, 400), (402, 401, 403), (397, 405, 404, 398), (399, 398, 404), (395, 406, 405, 397, 396), (394, 407, 406, 395), (393, 376, 407, 394), (376, 393, 182), (326, 421, 422, 328), (302, 409, 410, 304), (312, 414, 415, 314), (322, 419, 420, 324), (332, 424, 425, 334), (222, 199, 408, 300), (308, 412, 413, 310), (318, 417, 418, 320), (328, 422, 423, 330), (336, 427, 428, 339), (304, 410, 411, 306), (314, 415, 416, 316), (324, 420, 421, 326), (334, 425, 426, 336), (300, 408, 409, 302), (310, 413, 414, 312), (320, 418, 419, 322), (330, 423, 424, 332), (420, 440, 441, 421), (413, 433, 434, 414), (421, 441, 442, 422), (414, 434, 435, 415), (176, 408, 199), (422, 442, 443, 423), (415, 435, 436, 416), (408, 176, 429, 409), (423, 443, 444, 424), (416, 436, 437, 417), (409, 429, 430, 410), (424, 444, 445, 425), (417, 437, 438, 418), (410, 430, 431, 411), (425, 445, 446, 426), (418, 438, 439, 419), (411, 431, 432, 412), (427, 447, 177, 428), (419, 439, 440, 420), (412, 432, 433, 413), (177, 200, 428), (200, 223, 339, 428), (301, 303, 338, 340), (303, 305, 335, 337), (305, 307, 333, 335), (307, 309, 331, 333), (309, 311, 329, 331), (311, 313, 327, 329), (313, 315, 325, 327), (315, 317, 319, 323, 325), (321, 323, 319), (438, 437, 440, 439), (437, 436, 441, 440), (435, 434, 442, 441, 436), (434, 433, 443, 442), (433, 432, 444, 443), (431, 430, 445, 444, 432), (430, 429, 446, 445), (177, 447, 429, 176), (450, 449, 448, 452), (464, 465, 453, 451), (448, 456, 455, 452), (459, 454, 456, 448), (449, 458, 459, 448), (451, 492, 491, 464), (462, 537, 466, 461), (450, 452, 465, 464), (453, 483, 486, 457), (455, 467, 469, 457), (456, 468, 467, 455), (454, 460, 468, 456), (460, 470, 472, 468), (468, 488, 487, 467), (467, 471, 473, 469), (460, 474, 475, 470), (484, 485, 486, 483, 482), (452, 484, 482, 465), (465, 482, 483, 453), (457, 486, 485, 455), (455, 485, 484, 452), (488, 490, 489, 487), (472, 490, 488, 468), (467, 487, 489, 471), (471, 489, 490, 472), (491, 495, 494, 497), (497, 494, 493, 498), (492, 496, 495, 491), (450, 497, 498, 449), (463, 493, 494, 461), (464, 491, 497, 450), (449, 498, 493, 463), (461, 466, 508, 463), (472, 470, 499, 501), (473, 471, 500, 502), (470, 475, 503, 499), (472, 501, 500, 471), (478, 477, 500, 501), (479, 502, 500, 477), (476, 478, 501, 499), (480, 476, 499, 503, 548), (458, 505, 506, 459), (459, 506, 567, 568, 569), (463, 508, 507, 449), (454, 504, 460), (508, 510, 509, 507), (505, 511, 512, 506), (504, 514, 513, 460), (506, 512, 514, 504), (474, 515, 516, 475), (515, 517, 518, 516), (477, 519, 520, 479), (519, 521, 523, 520), (522, 525, 524, 521), (521, 524, 526, 523), (582, 528, 527, 583), (532, 590, 589, 530), (528, 531, 530, 527), (529, 586, 590, 532), (531, 534, 533, 530), (530, 533, 535, 532), (534, 510, 536, 533), (533, 536, 538, 535), (462, 461, 494, 495, 496), (537, 538, 536, 466), (466, 536, 510, 508), (509, 510, 534, 531), (449, 539, 505, 458), (539, 541, 511, 505), (512, 542, 544, 514), (514, 544, 543, 513), (511, 540, 542, 512), (541, 531, 540, 511), (528, 582, 525, 543, 544, 542, 540), (531, 528, 540), (517, 545, 546, 518), (525, 522, 547, 546, 545), (513, 543, 545, 517), (460, 513, 517, 515), (474, 460, 515), (543, 525, 545), (481, 549, 550, 480), (478, 551, 549, 481), (475, 516, 518, 548, 503), (518, 546, 480, 548), (480, 550, 551, 478, 476), (549, 551, 550), (554, 553, 556, 555), (552, 554, 555, 557), (555, 556, 557), (522, 557, 556, 547), (546, 547, 556, 553), (480, 553, 554, 481), (480, 546, 553), (481, 554, 552, 478), (478, 552, 477), (519, 477, 552, 557), (522, 521, 519, 557), (570, 573, 572, 571), (504, 454, 561, 558, 559), (558, 570, 571, 559), (504, 559, 565, 562, 563), (561, 573, 570, 558), (506, 504, 563, 564, 565, 559, 560, 561, 454, 459, 569, 566, 567), (567, 579, 580, 568), (574, 577, 576, 575), (578, 581, 580, 579), (563, 575, 576, 564), (568, 580, 581, 569), (559, 571, 572, 560), (564, 576, 577, 565), (569, 581, 578, 566), (566, 578, 579, 567), (560, 572, 573, 561), (565, 577, 574, 562), (562, 574, 575, 563), (524, 583, 584, 526), (525, 582, 583, 524), (587, 585, 586, 588), (585, 589, 590, 586), (527, 585, 587, 583), (583, 587, 588, 584), (530, 589, 585, 527), (584, 588, 586, 529), (587, 591, 592, 588), (591, 593, 594, 592), (593, 595, 596, 594), (595, 597, 598, 596), (597, 599, 600, 598), (599, 601, 602, 600), (601, 603, 604, 602), (603, 605, 606, 736, 739, 738, 737, 735, 604), (605, 607, 608, 606), (607, 609, 610, 608), (609, 611, 612, 610), (611, 613, 614, 612), (613, 615, 616, 614), (615, 617, 618, 616), (617, 619, 620, 618), (619, 621, 622, 620), (621, 623, 624, 622), (623, 625, 626, 624), (625, 627, 628, 626), (627, 629, 630, 628), (629, 589, 590, 630), (601, 639, 640, 603), (611, 644, 645, 613), (621, 649, 650, 623), (597, 637, 638, 599), (607, 642, 643, 609), (617, 647, 648, 619), (627, 652, 653, 629), (589, 633, 631, 585), (593, 635, 636, 595), (603, 640, 641, 605), (613, 645, 646, 615), (623, 650, 651, 625), (587, 632, 634, 591), (599, 638, 639, 601), (609, 643, 644, 611), (619, 648, 649, 621), (595, 636, 637, 597), (605, 641, 642, 607), (615, 646, 647, 617), (625, 651, 652, 627), (629, 653, 633, 589), (585, 631, 632, 587), (591, 634, 635, 593), (640, 663, 664, 641), (632, 655, 657, 634), (648, 671, 672, 649), (641, 664, 665, 642), (634, 657, 658, 635), (649, 672, 673, 650), (642, 665, 666, 643), (635, 658, 659, 636), (650, 673, 674, 651), (643, 666, 667, 644), (636, 659, 660, 637), (651, 674, 892, 675, 652), (633, 656, 654, 631), (644, 667, 668, 645), (637, 660, 661, 638), (652, 675, 676, 653), (631, 654, 655, 632), (645, 668, 669, 646), (638, 661, 662, 639), (653, 676, 656, 633), (646, 669, 670, 647), (639, 662, 663, 640), (647, 670, 671, 648), (663, 686, 687, 664), (655, 678, 680, 657), (671, 694, 695, 672), (664, 687, 688, 665), (657, 680, 681, 658), (672, 695, 696, 673), (665, 688, 689, 666), (658, 681, 682, 659), (673, 696, 697, 674), (666, 689, 690, 667), (659, 682, 683, 660), (667, 690, 691, 668), (660, 683, 684, 661), (675, 698, 699, 676), (832, 834, 933, 932), (661, 684, 685, 662), (676, 699, 679, 656), (656, 679, 677, 654), (669, 692, 693, 670), (662, 685, 686, 663), (654, 677, 678, 655), (670, 693, 694, 671), (679, 702, 700, 677), (692, 715, 716, 693), (685, 708, 709, 686), (677, 700, 701, 678), (693, 716, 717, 694), (686, 709, 710, 687), (678, 701, 703, 680), (694, 717, 718, 695), (687, 710, 711, 688), (680, 703, 704, 681), (695, 718, 719, 696), (688, 711, 712, 689), (681, 704, 705, 682), (696, 719, 720, 697), (689, 712, 713, 690), (682, 705, 706, 683), (698, 891, 889, 721), (690, 713, 714, 691), (683, 706, 707, 684), (698, 721, 722, 699), (822, 824, 928, 927), (684, 707, 708, 685), (699, 722, 702, 679), (717, 723, 724, 718), (723, 725, 726, 724), (706, 705, 726, 725), (716, 727, 723, 717), (727, 729, 725, 723), (707, 706, 725, 729), (715, 728, 727, 716), (728, 731, 729, 727), (708, 707, 729, 731), (728, 810, 811, 731), (731, 811, 800, 708), (711, 802, 803, 712), (704, 730, 726, 705), (730, 732, 724, 726), (719, 718, 724, 732), (703, 733, 730, 704), (733, 734, 732, 730), (720, 719, 732, 734), (703, 798, 812, 733), (715, 806, 810, 728), (710, 801, 802, 711), (701, 797, 798, 703), (709, 799, 801, 710), (700, 795, 797, 701), (737, 742, 740, 735), (744, 749, 748, 743), (736, 741, 744, 739), (738, 743, 742, 737), (735, 740, 741, 736), (739, 744, 743, 738), (746, 751, 754, 749), (742, 747, 745, 740), (741, 746, 749, 744), (743, 748, 747, 742), (740, 745, 746, 741), (754, 759, 758, 753), (748, 753, 752, 747), (745, 750, 751, 746), (749, 754, 753, 748), (747, 752, 750, 745), (756, 761, 764, 759), (752, 757, 755, 750), (751, 756, 759, 754), (753, 758, 757, 752), (750, 755, 756, 751), (760, 765, 766, 761), (758, 763, 762, 757), (755, 760, 761, 756), (759, 764, 763, 758), (757, 762, 760, 755), (767, 772, 770, 765), (764, 769, 768, 763), (762, 767, 765, 760), (761, 766, 769, 764), (763, 768, 767, 762), (773, 778, 777, 772), (766, 771, 774, 769), (768, 773, 772, 767), (765, 770, 771, 766), (769, 774, 773, 768), (779, 784, 783, 778), (770, 775, 776, 771), (774, 779, 778, 773), (772, 777, 775, 770), (771, 776, 779, 774), (781, 786, 789, 784), (777, 782, 780, 775), (776, 781, 784, 779), (778, 783, 782, 777), (775, 780, 781, 776), (789, 794, 793, 788), (783, 788, 787, 782), (780, 785, 786, 781), (784, 789, 788, 783), (782, 787, 785, 780), (791, 790, 792, 793, 794), (787, 792, 790, 785), (786, 791, 794, 789), (788, 793, 792, 787), (785, 790, 791, 786), (800, 811, 801, 799), (802, 801, 811, 810, 803), (804, 803, 810, 806, 805), (797, 813, 812, 798), (813, 815, 814, 812), (807, 808, 814, 815), (807, 815, 809), (796, 809, 815, 813), (795, 796, 813, 797), (712, 803, 804, 713), (733, 812, 814, 734), (713, 804, 805, 714), (721, 807, 809, 722), (734, 814, 808, 720), (722, 809, 796, 702), (702, 796, 795, 700), (708, 800, 799, 709), (714, 805, 817, 816), (816, 817, 819, 818), (818, 819, 821, 820), (820, 821, 823, 822), (822, 823, 825, 824), (824, 825, 827, 826), (826, 827, 829, 828), (828, 829, 831, 830), (830, 831, 833, 832), (832, 833, 835, 834), (834, 835, 837, 836), (836, 837, 839, 838), (838, 839, 841, 840), (840, 841, 843, 842), (842, 843, 845, 844), (844, 845, 847, 846), (846, 847, 849, 848), (848, 849, 851, 850), (850, 851, 853, 852), (806, 856, 817, 805), (852, 854, 856, 855), (855, 856, 806, 715), (808, 858, 857, 720), (858, 860, 859, 857), (860, 862, 861, 859), (862, 864, 863, 861), (864, 866, 865, 863), (866, 868, 867, 865), (868, 870, 869, 867), (870, 872, 871, 869), (872, 874, 873, 871), (874, 876, 875, 873), (876, 878, 877, 875), (878, 880, 879, 877), (880, 882, 881, 879), (882, 884, 883, 881), (884, 886, 885, 883), (886, 888, 887, 885), (888, 890, 889, 887), (890, 807, 721, 889), (675, 892, 891, 698), (720, 857, 697), (859, 894, 893, 857), (869, 899, 898, 867), (879, 904, 903, 877), (889, 891, 908, 887), (865, 897, 896, 863), (875, 902, 901, 873), (885, 907, 906, 883), (861, 895, 894, 859), (871, 900, 899, 869), (881, 905, 904, 879), (867, 898, 897, 865), (877, 903, 902, 875), (887, 908, 907, 885), (863, 896, 895, 861), (873, 901, 900, 871), (883, 906, 905, 881), (905, 920, 919, 904), (898, 913, 912, 897), (906, 921, 920, 905), (899, 914, 913, 898), (907, 922, 921, 906), (900, 915, 914, 899), (908, 923, 922, 907), (901, 916, 915, 900), (894, 909, 674, 893), (891, 892, 923, 908), (902, 917, 916, 901), (895, 910, 909, 894), (903, 918, 917, 902), (896, 911, 910, 895), (904, 919, 918, 903), (897, 912, 911, 896), (874, 872, 882, 880, 876), (878, 876, 880), (868, 882, 872, 870), (868, 866, 884, 882), (866, 864, 886, 884), (864, 862, 888, 886), (860, 858, 890, 888, 862), (807, 890, 858, 808), (915, 916, 917, 919, 920), (918, 919, 917), (913, 914, 920, 921), (915, 920, 914), (911, 912, 913, 921, 922), (910, 911, 922, 923), (909, 910, 923, 892), (892, 674, 909), (842, 844, 938, 937), (818, 820, 926, 925), (828, 830, 931, 930), (838, 840, 936, 935), (848, 850, 941, 940), (714, 816, 924, 691), (824, 826, 929, 928), (834, 836, 934, 933), (844, 846, 939, 938), (852, 855, 944, 943), (820, 822, 927, 926), (830, 832, 932, 931), (840, 842, 937, 936), (850, 852, 942, 941), (816, 818, 925, 924), (826, 828, 930, 929), (836, 838, 935, 934), (846, 848, 940, 939), (936, 937, 957, 956), (929, 930, 950, 949), (937, 938, 958, 957), (930, 931, 951, 950), (668, 691, 924), (938, 939, 959, 958), (931, 932, 952, 951), (924, 925, 945, 668), (939, 940, 960, 959), (932, 933, 953, 952), (925, 926, 946, 945), (940, 941, 961, 960), (933, 934, 954, 953), (926, 927, 947, 946), (941, 942, 962, 961), (934, 935, 955, 954), (927, 928, 948, 947), (943, 944, 669, 963), (935, 936, 956, 955), (928, 929, 949, 948), (669, 944, 692), (692, 944, 855, 715), (817, 856, 854, 819), (819, 853, 851, 821), (821, 851, 849, 823), (823, 849, 847, 825), (825, 847, 845, 827), (827, 845, 843, 829), (829, 843, 841, 831), (831, 841, 839, 835, 833), (837, 835, 839), (954, 955, 956, 953), (953, 956, 957, 952), (951, 952, 957, 958, 950), (950, 958, 959, 949), (949, 959, 960, 948), (947, 948, 960, 961, 946), (946, 961, 962, 945), (669, 668, 945, 963)])
me_cube.polygons.foreach_set('material_index', [1, 1, 1, 1, 1, 1, 1, 1, 1, 1, 1, 1, 2, 1, 1, 0, 0, 0, 0, 0, 2, 2, 2, 2, 1, 1, 1, 1, 1, 1, 1, 1, 1, 1, 1, 1, 1, 1, 1, 1, 1, 1, 1, 1, 1, 1, 1, 1, 1, 1, 1, 1, 1, 1, 1, 1, 1, 1, 1, 1, 1, 1, 1, 1, 1, 1, 1, 1, 1, 1, 1, 1, 1, 1, 1, 1, 1, 1, 1, 1, 1, 1, 1, 1, 1, 1, 1, 1, 1, 1, 1, 1, 1, 1, 1, 1, 3, 1, 3, 1, 3, 1, 3, 3, 3, 3, 3, 3, 3, 3, 3, 3, 3, 3, 1, 1, 1, 1, 1, 1, 1, 1, 1, 1, 1, 1, 1, 1, 1, 1, 1, 1, 1, 1, 1, 1, 1, 1, 1, 1, 1, 1, 1, 1, 1, 1, 1, 1, 1, 1, 1, 1, 1, 1, 1, 1, 1, 1, 1, 1, 1, 1, 1, 1, 1, 1, 1, 1, 1, 1, 1, 1, 1, 1, 1, 1, 1, 1, 1, 1, 1, 1, 1, 1, 1, 1, 1, 1, 1, 1, 1, 1, 1, 1, 1, 1, 1, 1, 1, 1, 1, 1, 1, 1, 1, 1, 1, 1, 1, 1, 1, 1, 1, 1, 1, 1, 1, 1, 1, 1, 1, 1, 1, 1, 1, 1, 1, 1, 1, 1, 1, 1, 1, 1, 1, 1, 1, 1, 1, 1, 1, 1, 1, 1, 1, 1, 1, 1, 1, 1, 1, 1, 1, 1, 1, 1, 1, 1, 1, 1, 1, 1, 1, 1, 1, 1, 1, 1, 1, 1, 1, 1, 1, 1, 1, 1, 1, 1, 1, 1, 1, 1, 1, 1, 1, 1, 1, 1, 1, 1, 1, 1, 1, 1, 1, 1, 1, 1, 1, 1, 1, 1, 1, 1, 1, 1, 1, 1, 1, 1, 1, 1, 1, 1, 1, 1, 1, 1, 1, 1, 1, 1, 1, 1, 1, 1, 1, 1, 1, 1, 1, 1, 1, 1, 1, 1, 1, 1, 1, 1, 1, 1, 1, 1, 1, 1, 1, 1, 1, 1, 1, 1, 1, 1, 1, 1, 1, 1, 1, 1, 1, 1, 1, 1, 1, 1, 1, 1, 1, 1, 1, 1, 1, 1, 1, 1, 1, 1, 1, 1, 1, 1, 1, 1, 1, 1, 1, 1, 1, 1, 1, 1, 1, 1, 1, 1, 1, 1, 1, 1, 1, 1, 1, 1, 1, 1, 1, 1, 1, 1, 1, 1, 1, 1, 1, 1, 1, 1, 1, 1, 1, 1, 1, 1, 1, 1, 1, 1, 1, 1, 1, 1, 1, 1, 1, 1, 1, 1, 1, 1, 1, 1, 1, 1, 1, 1, 1, 1, 1, 1, 1, 1, 1, 1, 1, 1, 1, 1, 1, 1, 1, 1, 1, 1, 1, 1, 1, 1, 1, 1, 1, 1, 1, 1, 1, 1, 1, 1, 1, 2, 1, 1, 0, 0, 0, 0, 0, 2, 2, 2, 2, 1, 1, 1, 1, 1, 1, 1, 1, 1, 1, 1, 1, 1, 1, 1, 1, 1, 1, 1, 1, 1, 1, 1, 1, 1, 1, 1, 1, 1, 1, 1, 1, 1, 1, 1, 1, 1, 1, 1, 1, 1, 1, 1, 1, 1, 1, 1, 1, 1, 1, 1, 1, 1, 1, 1, 1, 1, 1, 1, 1, 1, 1, 1, 1, 1, 1, 1, 1, 1, 1, 1, 1, 1, 3, 1, 3, 1, 3, 1, 3, 3, 3, 3, 3, 3, 3, 3, 3, 3, 3, 3, 1, 1, 1, 1, 1, 1, 1, 1, 1, 1, 1, 1, 1, 1, 1, 1, 1, 1, 1, 1, 1, 1, 1, 1, 1, 1, 1, 1, 1, 1, 1, 1, 1, 1, 1, 1, 1, 1, 1, 1, 1, 1, 1, 1, 1, 1, 1, 1, 1, 1, 1, 1, 1, 1, 1, 1, 1, 1, 1, 1, 1, 1, 1, 1, 1, 1, 1, 1, 1, 1, 1, 1, 1, 1, 1, 1, 1, 1, 1, 1, 1, 1, 1, 1, 1, 1, 1, 1, 1, 1, 1, 1, 1, 1, 1, 1, 1, 1, 1, 1, 1, 1, 1, 1, 1, 1, 1, 1, 1, 1, 1, 1, 1, 1, 1, 1, 1, 1, 1, 1, 1, 1, 1, 1, 1, 1, 1, 1, 1, 1, 1, 1, 1, 1, 1, 1, 1, 1, 1, 1, 1, 1, 1, 1, 1, 1, 1, 1, 1, 1, 1, 1, 1, 1, 1, 1, 1, 1, 1, 1, 1, 1, 1, 1, 1, 1, 1, 1, 1, 1, 1, 1, 1, 1, 1, 1, 1, 1, 1, 1, 1, 1, 1, 1, 1, 1, 1, 1, 1, 1, 1, 1, 1, 1, 1, 1, 1, 1, 1, 1, 1, 1, 1, 1, 1, 1, 1, 1, 1, 1, 1, 1, 1, 1, 1, 1, 1, 1, 1, 1, 1, 1, 1, 1, 1, 1, 1, 1, 1, 1, 1, 1, 1, 1, 1, 1, 1, 1, 1, 1, 1, 1, 1, 1, 1, 1, 1, 1, 1, 1, 1, 1, 1, 1, 1, 1, 1, 1, 1, 1, 1, 1, 1, 1, 1, 1, 1, 1, 1, 1, 1, 1, 1, 1, 1, 1, 1, 1, 1, 1, 1, 1, 1, 1, 1, 1, 1, 1, 1, 1, 1, 1, 1, 1, 1, 1, 1, 1, 1, 1, 1, 1, 1, 1, 1, 1, 1, 1, 1, 1, 1, 1, 1, 1, 1, 1, 1, 1, 1, 1, 1, 1, 1, 1, 1, 1, 1, 1, 1, 1, 1, 1, 1, 1, 1, 1, 1, 1, 1, 1, 1, 1, 1, 1, 1, 1, 1, 1, 1, 1, 1, 1, 1, 1, 1, 1, 1, 1, 1, 1, 1, 1, 1, 1])
me_cube.materials.append(mat_other)
me_cube.materials.append(mat_fur)
me_cube.materials.append(mat_oczy)
me_cube.materials.append(mat_w__y)
me_cube.use_remesh_preserve_volume = False
me_cube.use_remesh_preserve_attributes = False
me_cube.use_mirror_vertex_groups = False
me_cube.update()
arm_armature = bpy.data.armatures.new('Armature')  # bones are not reproduced

# ---- objects
ob_armature = bpy.data.objects.new('Armature', arm_armature)
ob_kot = bpy.data.objects.new('Kot', me_cube)
ob_lamp = bpy.data.objects.new('Lamp', light_lamp)
ob_camera = bpy.data.objects.new('Camera', cam_camera)

# ---- transforms, parenting, visibility, modifiers, constraints
ob_armature.location = (0.0, 16.36, -1.214)
ob_armature.rotation_euler = (1.571, -3.725e-09, 3.725e-09)
ob_armature.scale = (3.885, 3.885, 3.885)
ob_armature.lineart.crease_threshold = 0.0
ob_kot.parent = ob_armature
ob_kot.matrix_parent_inverse = Matrix(((0.2574, 9.59e-10, 9.59e-10, -1.452e-08), (-9.59e-10, -1.304e-08, 0.2574, 0.3124), (9.59e-10, -0.2574, -1.125e-08, 4.211), (0.0, 0.0, 0.0, 1.0)))
ob_kot.location = (0.0, 0.0, 0.0)
ob_kot.lock_rotations_4d = False
ob_kot.empty_display_type = 'ARROWS'
ob_kot.lineart.crease_threshold = 0.0
_vg = ob_kot.vertex_groups.new(name='Sierść')
_vg.add([0, 1, 2, 3, 4, 5, 6, 7, 8, 9, 10, 11, 12, 13, 14, 15, 16, 17, 18, 19, 20, 21, 22, 23, 24, 25, 26, 34, 35, 36, 37, 38, 39, 40, 41, 42, 43, 44, 45, 46, 47, 48, 49, 50, 51, 52, 53, 54, 55, 56, 57, 58, 59, 60, 61, 62, 63, 64, 65, 66, 67, 68, 69, 70, 71, 72, 73, 74, 75, 76, 77, 78, 79, 80, 81, 82, 83, 84, 85, 86, 87, 88, 89, 90, 91, 92, 93, 94, 95, 96, 97, 98, 99, 100, 101, 102, 103, 104, 105, 106, 107, 108, 109, 110, 111, 112, 113, 114, 115, 116, 117, 118, 119, 120, 121, 122, 123, 124, 125, 126, 127, 128, 129, 130, 131, 132, 133, 134, 135, 136, 137, 138, 139, 140, 141, 142, 143, 144, 145, 146, 147, 148, 149, 150, 151, 152, 153, 154, 155, 156, 157, 158, 159, 160, 161, 162, 163, 164, 165, 166, 167, 168, 169, 170, 171, 172, 173, 174, 175, 176, 177, 178, 179, 180, 181, 182, 183, 184, 185, 186, 187, 188, 189, 190, 191, 192, 193, 194, 195, 196, 197, 198, 199, 200, 201, 202, 203, 204, 205, 206, 207, 208, 209, 210, 211, 212, 213, 214, 215, 216, 217, 218, 219, 220, 221, 222, 223, 224, 225, 226, 227, 228, 229, 230, 231, 232, 233, 234, 235, 236, 237, 238, 239, 240, 241, 242, 243, 244, 245, 246, 247, 248, 249, 250, 251, 252, 253, 254, 255, 256, 257, 258, 259, 260, 261, 262, 263, 264, 265, 266, 267, 268, 269, 270, 271, 272, 273, 274, 275, 276, 277, 278, 279, 280, 281, 282, 283, 284, 285, 286, 287, 288, 289, 290, 291, 292, 293, 294, 295, 296, 297, 298, 299, 300, 301, 302, 303, 304, 305, 306, 307, 308, 309, 310, 311, 312, 313, 314, 315, 316, 317, 318, 319, 320, 321, 322, 323, 324, 325, 326, 327, 328, 329, 330, 331, 332, 333, 334, 335, 336, 337, 338, 339, 340, 341, 342, 343, 344, 345, 346, 347, 348, 349, 350, 351, 352, 353, 354, 355, 356, 357, 358, 359, 360, 361, 362, 363, 364, 365, 366, 367, 368, 369, 370, 371, 372, 373, 374, 375, 376, 377, 378, 379, 380, 381, 382, 383, 384, 385, 386, 387, 388, 389, 390, 391, 392, 393, 394, 395, 396, 397, 398, 399, 400, 401, 402, 403, 404, 405, 406, 407, 408, 409, 410, 411, 412, 413, 414, 415, 416, 417, 418, 419, 420, 421, 422, 423, 424, 425, 426, 427, 428, 429, 430, 431, 432, 433, 434, 435, 436, 437, 438, 439, 440, 441, 442, 443, 444, 445, 446, 447, 448, 449, 450, 451, 452, 453, 454, 455, 456, 457, 458, 459, 460, 461, 462, 463, 464, 465, 466, 467, 468, 469, 470, 471, 472, 473, 474, 475, 476, 477, 478, 479, 480, 481, 483, 486, 491, 492, 493, 494, 495, 496, 497, 498, 499, 500, 501, 502, 503, 504, 505, 506, 507, 508, 509, 510, 511, 512, 513, 514, 515, 516, 517, 518, 519, 520, 521, 522, 523, 524, 525, 526, 527, 528, 529, 530, 531, 532, 533, 534, 535, 536, 537, 538, 539, 540, 541, 542, 543, 544, 545, 546, 547, 548, 549, 550, 551, 552, 553, 554, 555, 556, 557, 558, 559, 560, 561, 562, 563, 564, 565, 566, 567, 568, 569, 570, 571, 572, 573, 574, 575, 576, 577, 578, 579, 580, 581, 582, 583, 584, 585, 586, 587, 588, 589, 590, 591, 592, 593, 594, 595, 596, 597, 598, 599, 600, 601, 602, 603, 604, 605, 606, 607, 608, 609, 610, 611, 612, 613, 614, 615, 616, 617, 618, 619, 620, 621, 622, 623, 624, 625, 626, 627, 628, 629, 630, 631, 632, 633, 634, 635, 636, 637, 638, 639, 640, 641, 642, 643, 644, 645, 646, 647, 648, 649, 650, 651, 652, 653, 654, 655, 656, 657, 658, 659, 660, 661, 662, 663, 664, 665, 666, 667, 668, 669, 670, 671, 672, 673, 674, 675, 676, 677, 678, 679, 680, 681, 682, 683, 684, 685, 686, 687, 688, 689, 690, 691, 692, 693, 694, 695, 696, 697, 698, 699, 700, 701, 702, 703, 704, 705, 706, 707, 708, 709, 710, 711, 712, 713, 714, 715, 716, 717, 718, 719, 720, 721, 722, 723, 724, 725, 726, 727, 728, 729, 730, 731, 732, 733, 734, 735, 736, 737, 738, 739, 740, 741, 742, 743, 744, 745, 746, 747, 748, 749, 750, 751, 752, 753, 754, 755, 756, 757, 758, 759, 760, 761, 762, 763, 764, 765, 766, 767, 768, 769, 770, 771, 772, 773, 774, 775, 776, 777, 778, 779, 780, 781, 782, 783, 784, 785, 786, 787, 788, 789, 790, 791, 792, 793, 794, 795, 796, 797, 798, 799, 800, 801, 802, 803, 804, 805, 806, 807, 808, 809, 810, 811, 812, 813, 814, 815, 816, 817, 818, 819, 820, 821, 822, 823, 824, 825, 826, 827, 828, 829, 830, 831, 832, 833, 834, 835, 836, 837, 838, 839, 840, 841, 842, 843, 844, 845, 846, 847, 848, 849, 850, 851, 852, 853, 854, 855, 856, 857, 858, 859, 860, 861, 862, 863, 864, 865, 866, 867, 868, 869, 870, 871, 872, 873, 874, 875, 876, 877, 878, 879, 880, 881, 882, 883, 884, 885, 886, 887, 888, 889, 890, 891, 892, 893, 894, 895, 896, 897, 898, 899, 900, 901, 902, 903, 904, 905, 906, 907, 908, 909, 910, 911, 912, 913, 914, 915, 916, 917, 918, 919, 920, 921, 922, 923, 924, 925, 926, 927, 928, 929, 930, 931, 932, 933, 934, 935, 936, 937, 938, 939, 940, 941, 942, 943, 944, 945, 946, 947, 948, 949, 950, 951, 952, 953, 954, 955, 956, 957, 958, 959, 960, 961, 962, 963], 1.0, 'REPLACE')
_vg = ob_kot.vertex_groups.new(name='SpineLower')
for _i, _w in zip([122, 123, 124, 125, 126, 127, 128, 129, 130, 131, 132, 144, 145, 146, 147, 148, 149, 150, 151, 152, 153, 154, 155, 167, 168, 169, 170, 171, 172, 173, 174, 175, 176, 177, 178, 179, 190, 191, 192, 193, 194, 195, 196, 197, 198, 199, 200, 201, 202, 212, 213, 214, 215, 216, 217, 218, 219, 220, 221, 222, 223, 224, 225, 226, 231, 232, 233, 234, 235, 236, 237, 238, 239, 240, 243, 244, 245, 246, 247, 248, 283, 284, 285, 286, 287, 288, 289, 290, 294, 295, 300, 301, 339, 340, 408, 428, 447, 597, 598, 599, 600, 601, 602, 603, 604, 605, 606, 607, 608, 609, 610, 611, 612, 613, 614, 615, 616, 617, 618, 637, 638, 639, 640, 641, 642, 643, 644, 645, 646, 647, 659, 660, 661, 662, 663, 664, 665, 666, 667, 668, 669, 670, 671, 682, 683, 684, 685, 686, 687, 688, 689, 690, 691, 692, 693, 694, 705, 706, 707, 708, 709, 710, 711, 712, 713, 714, 715, 716, 717, 723, 724, 725, 726, 727, 728, 729, 730, 731, 735, 736, 737, 738, 739, 742, 743, 744, 799, 800, 801, 802, 803, 804, 805, 806, 810, 811, 816, 817, 855, 856, 924, 944, 963], [0.1036, 0.889, 0.8984, 0.7163, 0.586, 0.6705, 0.5435, 0.4133, 0.3629, 0.2988, 0.08679, 0.0009512, 0.1506, 0.8318, 0.8755, 0.8069, 0.7385, 0.6701, 0.4766, 0.3623, 0.2794, 0.2078, 0.08339, 0.03389, 0.1815, 0.7185, 0.8396, 0.8195, 0.7803, 0.6542, 0.4575, 0.3181, 0.1309, 0.06339, 0.05919, 0.02429, 0.05324, 0.178, 0.6249, 0.7996, 0.8155, 0.7695, 0.6251, 0.4625, 0.3191, 0.1558, 0.101, 0.08279, 0.05, 0.0004187, 0.06224, 0.1814, 0.5456, 0.7301, 0.7975, 0.7617, 0.6238, 0.4704, 0.3093, 0.1912, 0.1546, 0.1059, 0.06034, 0.01245, 0.1274, 0.05783, 0.1728, 0.07159, 0.2649, 0.4227, 0.4964, 0.006481, 0.6218, 5.677e-05, 0.2654, 0.1552, 0.1284, 0.006861, 0.008525, 0.001517, 0.7582, 0.7062, 0.7365, 0.6044, 0.5045, 0.3643, 0.1828, 0.1734, 0.4643, 0.6269, 0.06933, 0.05838, 0.04101, 0.04986, 0.0792, 0.04547, 0.005663, 0.1033, 0.05784, 0.8885, 0.9437, 0.898, 0.909, 0.7158, 0.0977, 0.5852, 0.1884, 0.6677, 0.6426, 0.5382, 0.5605, 0.4091, 0.4245, 0.3597, 0.3891, 0.2959, 0.3333, 0.08009, 0.08578, 0.1496, 0.8305, 0.8743, 0.8056, 0.7365, 0.6643, 0.4642, 0.3544, 0.274, 0.2034, 0.0755, 0.03144, 0.1792, 0.7155, 0.8371, 0.8172, 0.7771, 0.6459, 0.4278, 0.3054, 0.1254, 0.05822, 0.05085, 0.004249, 0.05147, 0.1749, 0.6207, 0.796, 0.8128, 0.766, 0.6177, 0.4466, 0.3077, 0.1509, 0.09488, 0.07128, 0.02681, 0.05989, 0.1776, 0.5405, 0.7248, 0.7942, 0.7581, 0.6174, 0.4594, 0.3012, 0.1864, 0.1466, 0.09168, 0.0456, 0.113, 0.04827, 0.1665, 0.06751, 0.2463, 0.4126, 0.488, 0.00222, 0.6128, 0.08334, 0.02504, 0.2651, 0.1551, 0.1283, 0.006798, 0.008458, 0.001461, 0.7541, 0.699, 0.7328, 0.5992, 0.4985, 0.3593, 0.1803, 0.1658, 0.4559, 0.6151, 0.06751, 0.05755, 0.03629, 0.04647, 0.07665, 0.03975, 0.001375]): _vg.add([_i], _w, 'REPLACE')
_vg = ob_kot.vertex_groups.new(name='SpineLower.001')
for _i, _w in zip([120, 121, 122, 123, 142, 143, 144, 145, 146, 165, 166, 167, 168, 169, 170, 179, 180, 181, 186, 188, 189, 190, 191, 192, 193, 201, 202, 203, 204, 208, 209, 211, 212, 213, 214, 215, 216, 217, 224, 225, 226, 227, 231, 232, 233, 234, 235, 236, 237, 238, 239, 240, 241, 242, 279, 281, 282, 283, 284, 294, 295, 296, 297, 298, 299, 593, 594, 595, 596, 597, 598, 599, 600, 634, 635, 636, 637, 638, 657, 658, 659, 660, 661, 662, 671, 672, 678, 680, 681, 682, 683, 684, 685, 694, 695, 696, 700, 701, 703, 704, 705, 706, 707, 708, 709, 716, 717, 718, 719, 723, 724, 725, 726, 727, 728, 729, 730, 731, 732, 733, 734, 795, 797, 798, 799, 800, 810, 811, 812, 813, 814, 815], [0.1067, 0.8591, 0.8629, 0.08543, 0.02008, 0.1484, 0.7694, 0.7752, 0.1111, 0.08805, 0.2378, 0.6881, 0.6755, 0.1672, 0.01909, 0.02116, 0.03221, 0.007633, 0.02463, 0.1537, 0.325, 0.6598, 0.6354, 0.22, 0.05709, 0.009385, 0.05284, 0.06062, 0.04779, 0.003285, 0.1101, 0.2073, 0.4022, 0.6319, 0.5972, 0.2578, 0.09525, 0.01194, 0.04129, 0.07133, 0.08121, 0.06129, 0.1964, 0.224, 0.488, 0.5319, 0.1125, 0.06458, 0.2043, 0.3989, 0.106, 0.1787, 0.2038, 0.1087, 0.02352, 0.09564, 0.166, 0.02659, 0.07914, 0.05564, 0.07982, 0.1498, 0.08318, 0.09067, 0.05899, 0.1065, 0.05791, 0.8588, 0.9272, 0.8626, 0.9302, 0.08525, 0.04397, 0.0196, 0.1478, 0.7683, 0.7741, 0.1106, 0.0873, 0.2363, 0.6857, 0.6731, 0.1658, 0.01833, 0.001482, 0.01001, 0.0237, 0.1524, 0.3226, 0.6562, 0.6319, 0.2179, 0.05648, 0.03104, 0.04374, 0.02741, 0.002512, 0.1089, 0.2052, 0.3988, 0.6272, 0.5927, 0.2546, 0.0942, 0.01091, 0.02382, 0.05707, 0.06549, 0.04952, 0.1778, 0.2031, 0.48, 0.5233, 0.1008, 0.05997, 0.1993, 0.3924, 0.1039, 0.1624, 0.2001, 0.1021, 0.02241, 0.09436, 0.1638, 0.02516, 0.07814, 0.05235, 0.07881, 0.1467, 0.08151, 0.0863, 0.05653]): _vg.add([_i], _w, 'REPLACE')
_vg = ob_kot.vertex_groups.new(name='SpineLower.002')
for _i, _w in zip([64, 65, 66, 67, 68, 69, 72, 114, 115, 116, 117, 118, 119, 120, 121, 136, 137, 138, 139, 140, 141, 142, 143, 144, 159, 160, 161, 162, 163, 164, 165, 166, 167, 168, 183, 184, 185, 186, 187, 188, 189, 190, 191, 204, 206, 207, 208, 209, 210, 211, 212, 213, 214, 227, 229, 230, 232, 233, 234, 238, 240, 241, 242, 279, 280, 281, 282, 291, 292, 293, 296, 297, 298, 299, 527, 528, 529, 530, 531, 532, 533, 534, 535, 540, 582, 583, 585, 586, 587, 588, 589, 590, 591, 592, 593, 594, 595, 596, 625, 626, 627, 628, 629, 630, 631, 632, 633, 634, 635, 636, 651, 652, 653, 654, 655, 656, 657, 658, 659, 660, 675, 676, 677, 678, 679, 680, 681, 682, 683, 698, 699, 700, 701, 702, 703, 704, 705, 706, 719, 721, 722, 724, 725, 726, 730, 732, 733, 734, 795, 796, 797, 798, 807, 808, 809, 812, 813, 814, 815], [0.2148, 0.1185, 0.08229, 0.04706, 0.02174, 0.02266, 0.01742, 0.08207, 0.1438, 0.2578, 0.5487, 0.176, 0.8803, 0.8557, 0.1042, 0.05147, 0.1114, 0.2138, 0.4829, 0.6284, 0.2941, 0.8094, 0.7674, 0.1486, 0.03991, 0.08532, 0.2497, 0.5609, 0.6695, 0.4337, 0.7225, 0.6125, 0.1513, 0.01253, 0.05923, 0.2913, 0.6, 0.6511, 0.4815, 0.6398, 0.4853, 0.1287, 0.01951, 0.006461, 0.029, 0.3065, 0.5971, 0.6098, 0.5164, 0.5611, 0.3659, 0.1088, 0.01908, 0.0197, 0.005333, 0.2663, 0.04156, 0.01518, 0.07543, 0.2329, 0.1071, 0.4038, 0.169, 0.5751, 0.5198, 0.5809, 0.536, 0.05479, 0.04236, 0.264, 0.4208, 0.4933, 0.2044, 0.226, 0.2147, 0.1185, 0.233, 0.08223, 0.04701, 0.05085, 0.0217, 0.02263, 0.01294, 0.01742, 0.0821, 0.1438, 0.2577, 0.9812, 0.5487, 0.1733, 0.1758, 0.09721, 0.8802, 0.9284, 0.8556, 0.9292, 0.104, 0.05972, 0.05065, 0.05744, 0.1098, 0.187, 0.2133, 0.198, 0.4827, 0.6283, 0.2937, 0.8091, 0.7671, 0.1483, 0.03776, 0.08347, 0.2489, 0.5604, 0.669, 0.4331, 0.7219, 0.6116, 0.1505, 0.01139, 0.05726, 0.29, 0.5994, 0.6505, 0.4808, 0.6389, 0.4841, 0.1275, 0.01789, 0.02631, 0.305, 0.5964, 0.6089, 0.5156, 0.5598, 0.3643, 0.1074, 0.01706, 0.009021, 0.004278, 0.2643, 0.03068, 0.01191, 0.07295, 0.2299, 0.09939, 0.4016, 0.165, 0.5742, 0.5188, 0.5798, 0.5345, 0.0543, 0.04065, 0.262, 0.4187, 0.4916, 0.201, 0.223]): _vg.add([_i], _w, 'REPLACE')
_vg = ob_kot.vertex_groups.new(name='Neck')
for _i, _w in zip([14, 23, 24, 45, 46, 47, 48, 49, 50, 51, 52, 53, 54, 57, 59, 60, 61, 62, 63, 64, 65, 66, 67, 68, 69, 70, 71, 72, 73, 74, 75, 76, 77, 79, 81, 82, 83, 84, 114, 115, 116, 117, 118, 119, 137, 138, 139, 140, 141, 142, 160, 161, 162, 163, 164, 165, 183, 184, 185, 186, 187, 207, 208, 209, 210, 230, 279, 280, 281, 293, 297, 466, 476, 477, 478, 479, 505, 506, 507, 508, 509, 510, 511, 512, 513, 514, 517, 519, 520, 521, 522, 523, 524, 525, 526, 527, 528, 529, 530, 531, 532, 533, 534, 535, 536, 537, 538, 539, 540, 541, 542, 543, 544, 545, 547, 549, 550, 551, 552, 582, 583, 584, 585, 587, 588, 589, 590, 591, 592, 627, 628, 629, 630, 631, 632, 633, 634, 652, 653, 654, 655, 656, 657, 676, 677, 678, 679, 699, 700, 701, 702, 722, 795, 796, 797, 809, 813], [0.02108, 0.06528, 0.02727, 0.008838, 4.74e-05, 0.02755, 0.02292, 0.06646, 0.06204, 0.04901, 0.03872, 0.01228, 0.02411, 0.01322, 0.1436, 0.2454, 0.2042, 0.436, 0.3847, 0.6132, 0.4861, 0.2934, 0.187, 0.1776, 0.1671, 0.06171, 0.01889, 0.1376, 0.05921, 0.1535, 0.1012, 0.136, 0.04815, 0.07614, 0.02333, 0.02968, 0.04413, 0.02675, 0.6192, 0.6876, 0.6272, 0.3719, 0.4172, 0.06644, 0.05506, 0.2427, 0.3367, 0.2466, 0.3292, 0.07825, 0.03798, 0.2026, 0.2022, 0.1454, 0.2216, 0.04175, 0.0004834, 0.1367, 0.1536, 0.1083, 0.1721, 0.107, 0.1243, 0.05523, 0.1318, 0.07633, 0.09875, 0.09996, 0.0456, 0.06186, 0.02097, 0.0211, 0.0007288, 0.06835, 0.034, 0.0924, 0.009125, 0.0005285, 0.02761, 0.02295, 0.0665, 0.06206, 0.04938, 0.0394, 0.01415, 0.02562, 0.01631, 0.1515, 0.2264, 0.2728, 0.2196, 0.3472, 0.4415, 0.3902, 0.4961, 0.6133, 0.4865, 0.7491, 0.2934, 0.1871, 0.6802, 0.1777, 0.1672, 0.2388, 0.06172, 0.01923, 0.06478, 0.01909, 0.1379, 0.05935, 0.1542, 0.1038, 0.1379, 0.05126, 0.0837, 0.0268, 0.03661, 0.04315, 0.03366, 0.6202, 0.6883, 0.9324, 0.6273, 0.3721, 0.8125, 0.4172, 0.7511, 0.06645, 0.0551, 0.05433, 0.06509, 0.2426, 0.2852, 0.3368, 0.2466, 0.3291, 0.07825, 0.03624, 0.2023, 0.2021, 0.1453, 0.2214, 0.04167, 0.1364, 0.1535, 0.1082, 0.172, 0.1066, 0.1242, 0.05516, 0.1316, 0.07585, 0.09862, 0.09975, 0.04541, 0.06143, 0.02071]): _vg.add([_i], _w, 'REPLACE')
_vg = ob_kot.vertex_groups.new(name='Head')
_vg.add([0, 1, 2, 3, 4, 5, 6, 7, 8, 9, 10, 11, 12, 13, 14, 15, 16, 17, 18, 19, 20, 21, 22, 23, 24, 25, 26, 27, 28, 29, 30, 31, 32, 33, 34, 35, 36, 37, 38, 39, 40, 41, 42, 43, 44, 45, 46, 47, 48, 49, 50, 51, 52, 53, 54, 55, 56, 57, 58, 59, 60, 61, 62, 63, 64, 65, 66, 67, 68, 69, 70, 71, 72, 73, 74, 75, 76, 77, 78, 79, 80, 81, 82, 83, 84, 85, 86, 87, 88, 89, 90, 91, 92, 93, 94, 95, 96, 97, 98, 99, 100, 101, 102, 103, 104, 105, 106, 107, 108, 109, 110, 111, 112, 113, 114, 115, 448, 449, 450, 451, 452, 453, 454, 455, 456, 457, 458, 459, 460, 461, 462, 463, 464, 465, 466, 467, 468, 469, 470, 471, 472, 473, 474, 475, 476, 477, 478, 479, 480, 481, 482, 483, 484, 485, 486, 487, 488, 489, 490, 491, 492, 493, 494, 495, 496, 497, 498, 499, 500, 501, 502, 503, 504, 505, 506, 507, 508, 509, 510, 511, 512, 513, 514, 515, 516, 517, 518, 519, 520, 521, 522, 523, 524, 525, 526, 527, 528, 530, 531, 532, 533, 534, 535, 536, 537, 538, 539, 540, 541, 542, 543, 544, 545, 546, 547, 548, 549, 550, 551, 552, 553, 554, 555, 556, 557, 558, 559, 560, 561, 562, 563, 564, 565, 566, 567, 568, 569, 570, 571, 572, 573, 574, 575, 576, 577, 578, 579, 580, 581, 582, 583, 584], 1.0, 'REPLACE')
_vg = ob_kot.vertex_groups.new(name='UchoL')
_vg.add([481, 549, 554, 555], 1.0, 'REPLACE')
_vg = ob_kot.vertex_groups.new(name='UchoR')
_vg.add([26, 81, 86, 87], 1.0, 'REPLACE')
_vg = ob_kot.vertex_groups.new(name='FrontUpperLeg')
_vg.add([182, 183, 205, 206, 228, 229, 291, 292, 341, 342, 343, 344, 345, 346, 347, 348, 369, 370, 371, 372, 373, 374, 375, 376, 377, 378, 379, 380, 391, 392, 393, 394, 395, 406, 407], 1.0, 'REPLACE')
_vg = ob_kot.vertex_groups.new(name='FrontUpperLeg.001')
for _i, _w in zip([343, 344, 345, 346, 347, 348, 349, 350, 351, 352, 353, 354, 355, 356, 365, 366, 367, 368, 369, 370, 371, 372, 379, 380, 381, 382, 383, 384, 389, 390, 391, 392, 394, 395, 396, 397, 398, 399, 404, 405, 406, 407], [0.003499, 0.02478, 0.09772, 0.08575, 0.8986, 0.8814, 0.9802, 0.9769, 0.9208, 0.9004, 0.4656, 0.4443, 0.08779, 0.08729, 0.0732, 0.09821, 0.9227, 0.9226, 0.9357, 0.9237, 0.09336, 0.09719, 0.08752, 0.8857, 0.979, 0.9305, 0.4771, 0.08679, 0.08261, 0.9326, 0.9256, 0.08045, 0.1071, 0.8601, 0.9682, 0.8996, 0.4596, 0.1129, 0.1028, 0.9105, 0.9275, 0.1009]): _vg.add([_i], _w, 'REPLACE')
_vg = ob_kot.vertex_groups.new(name='FrontUpperLeg.002')
for _i, _w in zip([351, 352, 353, 354, 355, 356, 357, 358, 359, 360, 361, 362, 363, 364, 365, 366, 367, 368, 382, 383, 384, 385, 386, 387, 388, 389, 390, 397, 398, 399, 400, 401, 402, 403, 404, 405], [0.07852, 0.09855, 0.5343, 0.5556, 0.9122, 0.9127, 0.9914, 0.9895, 0.9984, 0.9977, 0.9985, 0.9967, 0.9893, 0.9883, 0.9264, 0.9014, 0.07173, 0.07107, 0.06885, 0.5228, 0.9132, 0.9916, 0.999, 0.9985, 0.9886, 0.9169, 0.0606, 0.1011, 0.5405, 0.887, 0.982, 1.001, 0.9962, 0.9831, 0.8966, 0.07977]): _vg.add([_i], _w, 'REPLACE')
_vg = ob_kot.vertex_groups.new(name='RearLeg')
_vg.add([176, 177, 200, 222, 223, 289, 290, 300, 301, 302, 303, 304, 305, 306, 307, 308, 309, 331, 332, 333, 334, 335, 336, 337, 338, 339, 340, 408, 409, 410, 411, 412, 424, 425, 426, 427, 428, 429, 430, 431, 432, 444, 445, 446, 447], 1.0, 'REPLACE')
_vg = ob_kot.vertex_groups.new(name='RearLeg2')
for _i, _w in zip([305, 306, 307, 308, 309, 310, 311, 312, 313, 314, 315, 316, 317, 326, 327, 328, 329, 330, 331, 332, 333, 334, 335, 411, 412, 413, 414, 415, 416, 421, 422, 423, 424, 425, 430, 431, 432, 433, 434, 435, 436, 440, 441, 442, 443, 444, 445], [0.009528, 0.1375, 0.1553, 0.4825, 0.4747, 0.9316, 0.927, 0.4882, 0.4728, 0.1226, 0.1708, 0.01041, 0.0215, 0.1168, 0.1596, 0.8644, 0.8772, 0.8901, 0.8582, 0.6353, 0.7258, 0.08751, 0.07655, 0.1337, 0.4822, 0.9317, 0.4911, 0.1267, 0.008905, 0.1078, 0.86, 0.9044, 0.7399, 0.08987, 0.01011, 0.1815, 0.4897, 0.9217, 0.4805, 0.1974, 0.03906, 0.007763, 0.132, 0.8144, 0.9131, 0.81, 0.1056]): _vg.add([_i], _w, 'REPLACE')
_vg = ob_kot.vertex_groups.new(name='RearLeg3')
for _i, _w in zip([310, 311, 312, 313, 314, 315, 316, 317, 318, 319, 320, 321, 322, 323, 324, 325, 326, 327, 328, 329, 330, 331, 413, 414, 415, 416, 417, 418, 419, 420, 421, 422, 423, 433, 434, 435, 436, 437, 438, 439, 440, 441, 442, 443], [0.01871, 0.01716, 0.5113, 0.5263, 0.8772, 0.8289, 0.9697, 0.9642, 0.9927, 0.9886, 0.9974, 0.9962, 0.9974, 0.9967, 0.981, 0.9827, 0.8821, 0.8402, 0.1239, 0.1191, 0.01171, 0.03675, 0.01946, 0.5085, 0.8731, 0.9705, 0.9934, 0.9976, 0.9973, 0.9812, 0.8909, 0.1263, 0.006053, 0.03296, 0.5188, 0.8023, 0.9553, 0.9879, 0.996, 0.9919, 0.9707, 0.8657, 0.1649, 0.01059]): _vg.add([_i], _w, 'REPLACE')
_vg = ob_kot.vertex_groups.new(name='FrontUpperLegLeft')
_vg.add([674, 697, 857, 858, 859, 860, 861, 862, 863, 864, 885, 886, 887, 888, 889, 890, 891, 892, 893, 894, 895, 896, 907, 908, 909, 910, 911, 922, 923], 1.0, 'REPLACE')
_vg = ob_kot.vertex_groups.new(name='FrontUpperLegLeft2')
for _i, _w in zip([859, 860, 861, 862, 863, 864, 865, 866, 867, 868, 869, 870, 871, 872, 881, 882, 883, 884, 885, 886, 887, 888, 895, 896, 897, 898, 899, 900, 905, 906, 907, 908, 910, 911, 912, 913, 914, 915, 920, 921, 922, 923], [0.005691, 0.02932, 0.1005, 0.09121, 0.8961, 0.8756, 0.9799, 0.9749, 0.9176, 0.8957, 0.4647, 0.4427, 0.09087, 0.0938, 0.07468, 0.0981, 0.9209, 0.9176, 0.9322, 0.9182, 0.09473, 0.09989, 0.08802, 0.8861, 0.9804, 0.9286, 0.4768, 0.08691, 0.08223, 0.9349, 0.9241, 0.07993, 0.1031, 0.8667, 0.9751, 0.8974, 0.4603, 0.107, 0.1005, 0.925, 0.9265, 0.09679]): _vg.add([_i], _w, 'REPLACE')
_vg = ob_kot.vertex_groups.new(name='FrontUpperLegLeft3')
for _i, _w in zip([867, 868, 869, 870, 871, 872, 873, 874, 875, 876, 877, 878, 879, 880, 881, 882, 883, 884, 898, 899, 900, 901, 902, 903, 904, 905, 906, 913, 914, 915, 916, 917, 918, 919, 920, 921], [0.08132, 0.1031, 0.5352, 0.5572, 0.9091, 0.9061, 0.9898, 0.9842, 0.9991, 1.002, 0.9983, 0.9965, 0.9881, 0.9844, 0.9249, 0.9014, 0.07357, 0.0754, 0.07021, 0.5231, 0.9131, 0.992, 0.9987, 0.9985, 0.989, 0.9173, 0.05893, 0.1013, 0.5396, 0.8929, 0.988, 0.9973, 0.9966, 0.9875, 0.899, 0.06887]): _vg.add([_i], _w, 'REPLACE')
_vg = ob_kot.vertex_groups.new(name='RearLegLeft')
_vg.add([668, 669, 691, 692, 714, 715, 805, 806, 816, 817, 818, 819, 820, 821, 822, 823, 848, 849, 850, 851, 852, 853, 854, 855, 856, 924, 925, 926, 927, 940, 941, 942, 943, 944, 945, 946, 947, 948, 960, 961, 962, 963], 1.0, 'REPLACE')
_vg = ob_kot.vertex_groups.new(name='RearLegLeft2')
for _i, _w in zip([821, 822, 823, 824, 825, 826, 827, 828, 829, 830, 831, 832, 833, 842, 843, 844, 845, 846, 847, 848, 849, 850, 851, 927, 928, 929, 930, 931, 932, 937, 938, 939, 940, 941, 946, 947, 948, 949, 950, 951, 956, 957, 958, 959, 960, 961], [0.0144, 0.1385, 0.1601, 0.4797, 0.4734, 0.9295, 0.9226, 0.4864, 0.4687, 0.1262, 0.1785, 0.01063, 0.03491, 0.132, 0.1699, 0.8616, 0.8709, 0.8869, 0.8497, 0.6446, 0.7183, 0.08651, 0.07716, 0.1319, 0.478, 0.9309, 0.4911, 0.1269, 0.0002814, 0.1268, 0.8597, 0.9048, 0.7485, 0.08713, 0.01211, 0.1665, 0.4737, 0.9254, 0.4896, 0.1855, 0.02871, 0.2022, 0.8202, 0.9247, 0.8375, 0.09299]): _vg.add([_i], _w, 'REPLACE')
_vg = ob_kot.vertex_groups.new(name='RearLegLeft3')
for _i, _w in zip([826, 827, 828, 829, 830, 831, 832, 833, 834, 835, 836, 837, 838, 839, 840, 841, 842, 843, 844, 845, 846, 847, 929, 930, 931, 932, 933, 934, 935, 936, 937, 938, 939, 949, 950, 951, 952, 953, 954, 955, 956, 957, 958, 959], [0.02072, 0.02167, 0.513, 0.5302, 0.8737, 0.8211, 0.9697, 0.9575, 0.993, 0.9888, 0.9974, 0.9958, 0.9962, 0.9943, 0.9762, 0.9775, 0.8667, 0.8296, 0.1266, 0.1233, 0.01569, 0.04313, 0.02008, 0.5085, 0.873, 0.975, 0.9946, 0.998, 0.9964, 0.9764, 0.8717, 0.1275, 0.008007, 0.02866, 0.5097, 0.8145, 0.989, 0.9948, 0.9984, 0.9906, 0.96, 0.7944, 0.165, 0.007889]): _vg.add([_i], _w, 'REPLACE')
_vg = ob_kot.vertex_groups.new(name='Brzuch')
_vg.add([132, 133, 134, 135, 155, 156, 157, 158, 177, 178, 179, 180, 181, 200, 201, 202, 203, 204, 223, 224, 225, 226, 227, 231, 232, 233, 234, 235, 236, 237, 238, 239, 240, 617, 618, 619, 620, 621, 622, 623, 624, 647, 648, 649, 650, 669, 670, 671, 672, 673, 692, 693, 694, 695, 696, 715, 716, 717, 718, 719, 723, 724, 725, 726, 727, 728, 729, 730, 731, 732], 1.0, 'REPLACE')
_vg = ob_kot.vertex_groups.new(name='Ogon1')
_vg.add([243, 244, 245, 246, 247, 248, 249, 250, 251, 735, 736, 737, 738, 739, 740, 741, 742, 743, 744, 745, 746, 747, 748, 749], 1.0, 'REPLACE')
_vg = ob_kot.vertex_groups.new(name='Ogon1.001')
for _i, _w in zip([246, 247, 248, 249, 250, 251, 252, 253, 254, 255, 256, 257, 740, 741, 742, 743, 744, 745, 746, 747, 748, 749, 750, 751, 752, 753, 754, 756, 757, 758, 759], [0.1135, 0.1193, 0.1088, 0.8855, 0.8827, 0.8956, 0.9311, 0.9294, 0.937, 0.04602, 0.04923, 0.03764, 0.02975, 0.06433, 0.1135, 0.1193, 0.1088, 0.9659, 0.9304, 0.8855, 0.8827, 0.8956, 0.983, 0.9597, 0.9311, 0.9294, 0.937, 0.007716, 0.04602, 0.04923, 0.03764]): _vg.add([_i], _w, 'REPLACE')
_vg = ob_kot.vertex_groups.new(name='Ogon1.002')
for _i, _w in zip([252, 253, 254, 255, 256, 257, 258, 259, 260, 261, 262, 751, 752, 753, 754, 755, 756, 757, 758, 759, 760, 761, 762, 763, 764, 767, 768], [0.05964, 0.06104, 0.05513, 0.9503, 0.9487, 0.9548, 0.9696, 0.9693, 0.9731, 0.007042, 0.007547, 0.02223, 0.05964, 0.06104, 0.05513, 0.9867, 0.9705, 0.9503, 0.9487, 0.9548, 0.9913, 0.9835, 0.9696, 0.9693, 0.9731, 0.007043, 0.007547]): _vg.add([_i], _w, 'REPLACE')
_vg = ob_kot.vertex_groups.new(name='Ogon1.003')
for _i, _w in zip([258, 259, 261, 262, 263, 264, 265, 266, 762, 763, 765, 766, 767, 768, 769, 772, 773, 774], [0.00536, 0.005806, 0.9353, 0.9353, 0.9448, 0.02362, 0.02394, 0.01225, 0.00536, 0.005806, 0.9781, 0.9667, 0.9353, 0.9353, 0.9448, 0.02362, 0.02394, 0.01225]): _vg.add([_i], _w, 'REPLACE')
_vg = ob_kot.vertex_groups.new(name='Ogon1.004')
for _i, _w in zip([261, 262, 263, 264, 265, 266, 267, 268, 269, 270, 271, 767, 768, 769, 770, 771, 772, 773, 774, 775, 776, 777, 778, 779, 782, 783], [0.02215, 0.0217, 0.01186, 0.961, 0.9609, 0.9672, 0.965, 0.9644, 0.9685, 0.0009272, 0.001813, 0.02216, 0.0217, 0.01186, 0.9864, 0.9802, 0.961, 0.9609, 0.9672, 0.9902, 0.98, 0.965, 0.9644, 0.9685, 0.0009278, 0.001813]): _vg.add([_i], _w, 'REPLACE')
_vg = ob_kot.vertex_groups.new(name='Ogon1.005')
for _i, _w in zip([267, 268, 269, 270, 271, 272, 777, 778, 779, 780, 781, 782, 783, 784], [0.01678, 0.01782, 0.01035, 0.9612, 0.9606, 0.9661, 0.01678, 0.01782, 0.01035, 0.9876, 0.9786, 0.9612, 0.9606, 0.9661]): _vg.add([_i], _w, 'REPLACE')
_vg = ob_kot.vertex_groups.new(name='Ogon1.006')
_vg = ob_kot.vertex_groups.new(name='Ogon1.007')
for _i, _w in zip([273, 274, 275, 276, 277, 278, 785, 786, 787, 788, 789, 790, 791, 792, 793, 794], [0.9882, 0.9885, 0.9912, 0.9996, 0.9998, 0.9998, 0.9957, 0.9952, 0.9882, 0.9885, 0.9912, 1.0, 0.9999, 0.9996, 0.9998, 0.9998]): _vg.add([_i], _w, 'REPLACE')
_m = ob_kot.modifiers.new('Armature', 'ARMATURE')
_m.object = ob_armature
ob_lamp.location = (4.076, 1.005, 5.904)
ob_lamp.rotation_euler = (0.6503, 0.05522, 1.866)
ob_lamp.lock_rotations_4d = False
ob_lamp.empty_display_type = 'ARROWS'
ob_lamp.color = (0.0, 0.0, 0.0, 0.0)
ob_lamp.lineart.crease_threshold = 0.0
ob_camera.location = (7.481, -6.508, 5.344)
ob_camera.rotation_euler = (1.109, 0.0, 0.8149)
ob_camera.lock_rotations_4d = False
ob_camera.empty_display_type = 'ARROWS'
ob_camera.color = (0.0, 0.0, 0.0, 0.0)
ob_camera.display_type = 'WIRE'
ob_camera.lineart.crease_threshold = 0.0

# ---- collection membership
col_collection_1.objects.link(ob_armature)
col_collection_1.objects.link(ob_kot)
col_collection_1.objects.link(ob_lamp)
col_collection_1.objects.link(ob_camera)

# ---- scene / render settings (as saved in the file)
scene.camera = ob_camera
scene.frame_start = 1; scene.frame_end = 80; scene.frame_set(80)
scene.render.engine = 'BLENDER_EEVEE_NEXT'
scene.render.resolution_percentage = 50
scene.render.dither_intensity = 0.0
scene.cycles.use_denoising = False
scene.cycles.samples = 128
scene.cycles.sampling_pattern = 'TABULATED_SOBOL'
scene.cycles.use_adaptive_sampling = False
scene.cycles.use_light_tree = False
scene.cycles.blur_glossy = 0.0
scene.cycles.sample_clamp_indirect = 0.0
scene.view_settings.view_transform = 'Standard'
bpy.context.view_layer.update()
